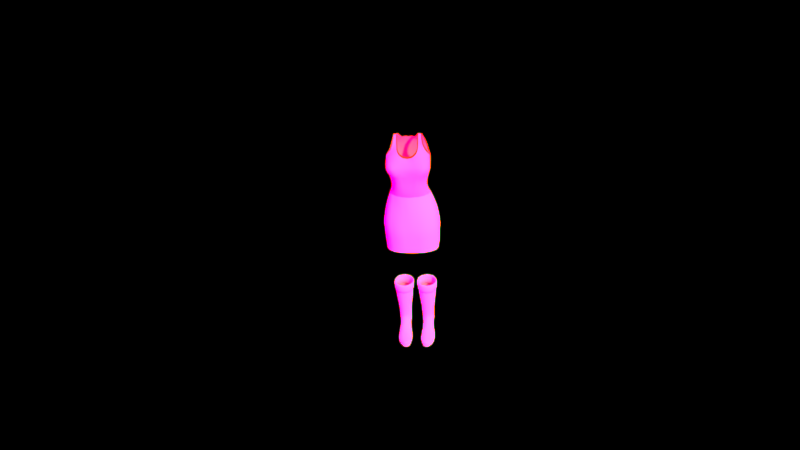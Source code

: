 # Source: startup.blend  (saved by Blender 2.93.3; exported with 4.5.12 LTS)
import bpy
from mathutils import Matrix  # noqa: F401  (used for matrix-valued properties, if any)

bpy.ops.wm.read_factory_settings(use_empty=True)
scene = bpy.context.scene
scene.name = 'Scene'

# ---- collections
col_collection = bpy.data.collections.new('Collection'); scene.collection.children.link(col_collection)

# ---- images (referenced by path relative to the original .blend; pixels are not part of the script)
import os
ASSET_DIR = os.environ.get("B2B_ASSET_DIR", "")  # directory of the original .blend (textures are referenced by path, not embedded)
HERE = os.path.dirname(os.path.abspath(__file__))  # packed textures are extracted next to this script under _unpacked/

def load_image(name, relpath, width, height, colorspace="sRGB"):
    """Load a texture the original file referenced (path relative to the .blend, or extracted next to this script)."""
    p = next((c for c in (os.path.join(HERE, relpath), os.path.join(ASSET_DIR, relpath)) if relpath and os.path.exists(c)), "")
    if p:
        img = bpy.data.images.load(p, check_existing=True)
        img.name = name
    else:  # same state as the original file: an image datablock whose file is absent (Cycles renders it pink)
        img = bpy.data.images.new(name, width, height)
        img.source = "FILE"
        img.filepath = "//" + (relpath or name)
    img.colorspace_settings.name = colorspace
    return img
img_ds360_free_002_ref_hdr_001 = load_image('DS360_Free_002_Ref.hdr.001', 'DS360_Free_002_Ref.hdr', 1024, 1024, 'sRGB')

# ---- materials (node trees are filled in below, after node groups)
mat_skirt = bpy.data.materials.new('Skirt')
mat_skirt.alpha_threshold = 0.0
mat_skirt.use_transparent_shadow = False
mat_skirt.diffuse_color = (0.686, 0.3475, 0.2846, 1.0)
mat_skirt.roughness = 0.5
mat_skirt.specular_intensity = 0.02447
mat_heels = bpy.data.materials.new('Heels')
mat_heels.alpha_threshold = 0.0
mat_heels.use_transparent_shadow = False
mat_heels.diffuse_color = (0.1844, 0.0702, 0.05412, 1.0)
mat_heels.roughness = 0.5
mat_heels.line_color = (0.0, 0.0, 0.0, 1.0)
mat_sole_inner = bpy.data.materials.new('Sole-inner')
mat_sole_inner.alpha_threshold = 0.0
mat_sole_inner.use_transparent_shadow = False
mat_sole_inner.diffuse_color = (0.4479, 0.0, 0.02157, 1.0)
mat_sole_inner.roughness = 0.5
mat_sole_outer = bpy.data.materials.new('Sole-outer')
mat_sole_outer.alpha_threshold = 0.0
mat_sole_outer.use_transparent_shadow = False
mat_sole_outer.diffuse_color = (0.1844, 0.0702, 0.05412, 1.0)
mat_sole_outer.roughness = 0.5
mat_sole_outer.line_color = (0.0, 0.0, 0.0, 1.0)
mat_inner_skirt = bpy.data.materials.new('Inner Skirt')
mat_inner_skirt.alpha_threshold = 0.0
mat_inner_skirt.use_transparent_shadow = False
mat_inner_skirt.diffuse_color = (1.0, 0.6994, 0.5857, 1.0)
mat_inner_skirt.roughness = 0.5
mat_inner_skirt.specular_intensity = 0.0
mat_tank_top = bpy.data.materials.new('Tank-Top')
mat_tank_top.alpha_threshold = 0.0
mat_tank_top.use_transparent_shadow = False
mat_tank_top.diffuse_color = (0.8, 0.2324, 0.1301, 1.0)
mat_tank_top.specular_color = (1.0, 0.6493, 0.2888)
mat_tank_top.roughness = 0.5
mat_tank_top.specular_intensity = 0.08774
mat_tank_top.line_color = (0.0, 0.0, 0.0, 1.0)
mat_tank_top_seams = bpy.data.materials.new('Tank-Top Seams')
mat_tank_top_seams.alpha_threshold = 0.0
mat_tank_top_seams.use_transparent_shadow = False
mat_tank_top_seams.diffuse_color = (0.6982, 0.07808, 0.0, 1.0)
mat_tank_top_seams.roughness = 0.5
mat_tank_top_seams.specular_intensity = 0.0
mat_tank_top_seams.line_color = (0.0, 0.0, 0.0, 1.0)

# ---- material node trees

# ---- world
world_world = bpy.data.worlds.new('World'); scene.world = world_world
world_world.use_nodes = True; world_world.node_tree.nodes.clear()
_N = world_world.node_tree.nodes; _L = world_world.node_tree.links
n0 = _N.new('ShaderNodeLightPath'); n0.name = 'Light Path'; n0.location = (-307, 243)
n0.width = 150
n1 = _N.new('ShaderNodeOutputWorld'); n1.name = 'World Output'; n1.location = (390, 423)
n1.width = 120
n2 = _N.new('ShaderNodeTexEnvironment'); n2.name = 'Environment Texture'; n2.location = (-348, 474)
n2.width = 200
n2.image = img_ds360_free_002_ref_hdr_001
n3 = _N.new('ShaderNodeInvert'); n3.name = 'Invert'; n3.location = (8, 209)
n3.width = 90
n3.inputs[0].default_value = 7.0
n4 = _N.new('ShaderNodeBackground'); n4.name = 'Background'; n4.location = (85, 424)
n4.width = 150
_L.new(n0.outputs[0], n3.inputs[1])
_L.new(n4.outputs[0], n1.inputs[0])
_L.new(n2.outputs[0], n4.inputs[0])
_L.new(n3.outputs[0], n4.inputs[1])
n1.is_active_output = True
world_world.color = (0.05088, 0.05088, 0.05088)
world_world.use_sun_shadow = False
world_world.sun_shadow_jitter_overblur = 0.0
world_world.cycles.sampling_method = 'MANUAL'
world_world.cycles.sample_map_resolution = 256

# ---- cameras
cam_camera = bpy.data.cameras.new('Camera')

# ---- meshes
me_cube_001 = bpy.data.meshes.new('Cube.001')
me_cube_001.from_pydata([(0.06344, 0.046, 0.1982), (0.105, 0.05719, 0.3034), (0.1259, 0.01111, 0.1985), (0.0366, 0.01111, 0.1985), (0.05829, -0.1516, 0.04782), (0.13, -0.1107, 0.03307), (0.03727, -0.03122, 0.1987), (0.033, -0.1137, 0.04027), (0.1416, -0.03345, 0.3716), (0.1295, -0.1469, 0.02502), (0.1229, -0.03155, 0.101), (0.0387, -0.02982, 0.1051), (0.1018, -0.1508, 0.04468), (0.081, -0.1395, -0.006543), (0.08126, 0.009618, -0.005043), (0.08132, -0.08766, -0.005747), (0.1037, -0.1246, 0.05499), (0.0606, -0.0989, 0.0723), (0.03552, -0.1405, -0.005506), (0.1248, -0.183, 0.002354), (0.04491, -0.01485, 0.06064), (0.1267, -0.1385, -0.005506), (0.0424, -0.05678, 0.03784), (0.03052, -0.1434, 0.009554), (0.1205, -0.01304, 0.05506), (0.1083, 0.0366, 0.04852), (0.1428, 0.02853, 0.4238), (0.01991, -0.0326, 0.4238), (0.05652, 0.06676, 0.4238), (0.1412, -0.0326, 0.4238), (0.1063, -0.06861, 0.4238), (0.02612, -0.034, 0.3034), (0.02436, 0.0172, 0.3033), (0.1382, 0.0172, 0.3033), (0.1364, -0.034, 0.3034), (0.1435, 0.02215, 0.3716), (0.05624, -0.06861, 0.4238), (0.01361, 0.02921, 0.3854), (0.01531, 0.02853, 0.4238), (0.1051, 0.06676, 0.4238), (0.01533, -0.03576, 0.3854), (0.1472, -0.03576, 0.3854), (0.1489, 0.02921, 0.3854), (0.1088, -0.07365, 0.3854), (0.1091, 0.0739, 0.3854), (0.05375, -0.07365, 0.3854), (0.05338, 0.0739, 0.3854), (0.02095, 0.02617, 0.387), (0.1058, -0.06604, 0.387), (0.14, -0.03148, 0.387), (0.1416, 0.02617, 0.387), (0.1071, 0.06928, 0.3553), (0.05545, 0.06928, 0.3553), (0.05608, -0.06662, 0.3553), (0.05659, -0.06605, 0.3716), (0.05472, 0.06226, 0.3716), (0.02093, -0.03345, 0.3716), (0.1078, 0.06226, 0.3716), (0.02011, -0.03247, 0.3553), (0.1064, -0.06662, 0.3553), (0.1434, 0.02668, 0.3553), (0.1424, -0.03247, 0.3553), (0.01915, 0.02668, 0.3553), (0.05642, 0.066, 0.387), (0.0225, -0.03148, 0.387), (0.05674, -0.06604, 0.387), (0.1061, 0.066, 0.387), (0.06403, 0.04936, 0.08323), (0.08126, 0.009945, 0.01845), (0.125, 0.04234, 0.3033), (0.1124, -0.1837, 0.03028), (0.1149, -0.06341, 0.08806), (0.1005, -0.07396, 0.09331), (0.1252, -0.06728, 0.04222), (0.1179, -0.09099, 0.0654), (0.09917, -0.05265, 0.1988), (0.1253, -0.03122, 0.1987), (0.07994, -0.1516, 0.04926), (0.09719, 0.0099, -0.005043), (0.03677, -0.01189, 0.08891), (0.03291, -0.0126, 0.1986), (0.1214, -0.119, 0.04592), (0.115, -0.04658, 0.1095), (0.1211, -0.03342, 0.07), (0.1001, -0.05812, 0.1141), (0.08126, -0.07873, 0.09527), (0.1282, -0.09211, 0.006888), (0.1329, -0.1441, 0.01328), (0.1236, -0.1386, -0.00495), (0.08158, -0.03849, 0.02236), (0.03907, -0.02595, 0.1237), (0.0391, -0.08237, 0.05922), (0.05918, -0.1258, 0.05826), (0.06572, 0.04535, 0.04852), (0.1206, -0.04985, 0.08018), (0.1124, 0.005333, 0.04856), (0.0741, 0.03881, -0.005043), (0.03109, -0.1486, 0.03207), (0.1253, -0.07964, 0.05281), (0.02818, -0.1461, 0.02079), (0.03894, -0.07033, 0.04863), (0.04143, -0.03342, 0.07), (0.1228, 0.01608, 0.09897), (0.08843, 0.03881, -0.005043), (0.06335, -0.05265, 0.1988), (0.09908, 0.046, 0.1982), (0.1019, -0.0989, 0.0723), (0.09849, 0.04936, 0.08323), (0.0431, -0.08631, -0.005747), (0.0398, -0.05157, 0.3036), (0.06245, -0.05812, 0.1141), (0.08126, -0.06579, 0.3038), (0.08126, -0.1022, 0.07513), (0.06201, -0.07396, 0.09331), (0.06334, 0.04804, 0.05506), (0.04762, -0.06341, 0.08806), (0.05911, -0.0622, 0.3037), (0.04187, -0.04985, 0.08018), (0.04134, 0.01238, 0.07387), (0.03975, 0.01608, 0.09897), (0.06311, -0.05009, 0.1357), (0.05799, -0.1812, 0.03943), (0.04792, -0.04447, 0.1987), (0.09942, -0.05009, 0.1357), (0.05751, 0.05719, 0.3034), (0.08126, 0.04845, 0.04852), (0.1225, -0.02726, 0.1196), (0.1296, -0.0126, 0.1986), (0.09918, 0.04804, 0.05506), (0.1214, -0.05381, 0.03195), (0.1311, -0.1413, 0.002217), (0.03465, -0.09545, 0.01392), (0.03221, -0.1786, 0.007784), (0.1212, 0.01238, 0.07387), (0.09174, 0.04278, 0.02324), (0.05769, 0.009712, 0.0186), (0.1048, 0.009712, 0.0186), (0.09996, 0.03567, 0.02235), (0.07079, 0.04278, 0.02324), (0.02102, 0.02518, 0.4106), (0.06014, -0.06138, 0.4106), (0.1347, -0.02936, 0.4106), (0.05825, 0.05987, 0.4106), (0.02511, -0.02936, 0.4106), (0.1358, 0.02518, 0.4106), (0.104, 0.05987, 0.4106), (0.102, -0.06138, 0.4106), (0.03553, -0.05492, 0.4238), (0.01327, -0.004009, 0.4238), (0.03315, 0.05415, 0.4238), (0.08126, 0.07194, 0.4238), (0.1483, -0.004009, 0.4238), (0.127, -0.05492, 0.4238), (0.08126, -0.0733, 0.4238), (0.1034, -0.0622, 0.3037), (0.03254, 0.0476, 0.3716), (0.1423, -0.01065, 0.3033), (0.08126, -0.0702, 0.3716), (0.13, 0.0476, 0.3716), (0.007984, -0.004834, 0.3854), (0.1334, 0.058, 0.3854), (0.02911, 0.058, 0.3854), (0.08126, 0.07766, 0.3854), (0.1294, 0.05415, 0.4238), (0.01722, -0.03502, 0.3617), (0.1466, 0.02818, 0.3617), (0.1085, 0.07298, 0.3617), (0.1078, -0.07049, 0.3617), (0.1096, -0.0722, 0.4097), (0.1507, 0.03066, 0.4097), (0.01386, -0.03471, 0.4097), (0.1093, 0.07252, 0.4097), (0.1545, -0.004834, 0.3854), (0.03091, -0.05927, 0.3854), (0.1316, -0.05927, 0.3854), (0.08126, -0.07867, 0.3854), (0.05325, 0.07252, 0.4097), (0.05293, -0.0722, 0.4097), (0.009458, 0.03066, 0.4097), (0.1487, -0.03471, 0.4097), (0.01589, 0.02818, 0.3617), (0.05467, -0.07049, 0.3617), (0.1453, -0.03502, 0.3617), (0.05399, 0.07298, 0.3617), (0.03473, 0.05174, 0.387), (0.01608, -0.004264, 0.387), (0.08126, -0.07055, 0.387), (0.1248, -0.05013, 0.387), (0.1464, -0.004264, 0.387), (0.1278, 0.05174, 0.387), (0.03484, -0.0539, 0.3553), (0.08126, 0.07415, 0.3553), (0.04452, -0.01917, 0.3654), (0.08126, 0.06694, 0.3716), (0.03528, -0.05375, 0.3716), (0.08126, 0.07092, 0.387), (0.03775, -0.05013, 0.387), (0.03337, 0.05376, 0.3553), (0.01429, -0.004396, 0.3553), (0.1277, -0.0539, 0.3553), (0.1482, -0.004396, 0.3553), (0.1291, 0.05376, 0.3553), (0.08126, -0.07113, 0.3553), (0.118, -0.01917, 0.3654), (0.04409, 0.01624, 0.3654), (0.01901, 0.02215, 0.3716), (0.1184, 0.01624, 0.3654), (0.09644, -0.04026, 0.3654), (0.1059, -0.06605, 0.3716), (0.06608, -0.04026, 0.3654), (0.06567, 0.0421, 0.3654), (0.09685, 0.0421, 0.3654), (0.1259, -0.1835, 0.01194), (0.1195, -0.08335, -0.005747), (0.04767, -0.04228, 0.02693), (0.08126, 0.0619, 0.3034), (0.08126, -0.06313, 0.1154), (0.1257, -0.01189, 0.08891), (0.1132, 0.03737, 0.08762), (0.1227, -0.05157, 0.3036), (0.1315, -0.1011, 0.01915), (0.08126, 0.05152, 0.05506), (0.1142, -0.04019, 0.1315), (0.1265, -0.007866, 0.1113), (0.08126, -0.05554, 0.1988), (0.08126, 0.05027, 0.1982), (0.113, -0.03837, 0.02018), (0.09402, 0.03347, -0.005043), (0.115, 0.03287, 0.1983), (0.1197, -0.1493, 0.03598), (0.1146, -0.04447, 0.1987), (0.03607, -0.007866, 0.1113), (0.04152, -0.1214, 0.05181), (0.03987, -0.1782, -0.005837), (0.05021, -0.04075, 0.02501), (0.0685, 0.03347, -0.005043), (0.03749, 0.04234, 0.3033), (0.0493, 0.03737, 0.08762), (0.0475, -0.04658, 0.1095), (0.01453, -0.00726, 0.3716), (0.02023, -0.01065, 0.3033), (0.04068, -0.1506, 0.04165), (0.04465, -0.09099, 0.0654), (0.04828, -0.04019, 0.1315), (0.08126, 0.0531, 0.08274), (0.08126, -0.05399, 0.1369), (0.08142, -0.127, 0.05939), (0.07854, -0.1804, -0.006346), (0.08126, 0.04025, -0.005043), (0.06257, 0.03567, 0.02235), (0.04753, 0.03287, 0.1983), (0.03142, -0.1046, 0.02664), (0.03893, -0.1404, -0.00495), (0.06533, 0.0099, -0.005043), (0.08126, 0.04519, 0.02349), (0.1246, 0.04701, 0.4106), (0.1425, -0.004114, 0.4106), (0.1215, -0.04915, 0.4106), (0.03906, -0.04915, 0.4106), (0.03757, 0.04701, 0.4106), (0.01967, -0.004114, 0.4106), (0.08109, -0.06484, 0.4106), (0.08109, 0.06345, 0.4106), (0.08126, 0.07803, 0.3617), (0.08126, -0.07527, 0.3617), (0.01078, -0.004646, 0.3617), (0.03066, 0.05672, 0.3617), (0.08126, 0.07608, 0.4097), (0.08126, -0.07793, 0.4097), (0.006015, -0.005128, 0.4097), (0.02967, 0.05981, 0.4097), (0.03016, -0.05798, 0.4097), (0.1324, -0.05798, 0.4097), (0.1556, -0.005128, 0.4097), (0.1329, 0.05981, 0.4097), (0.03286, -0.05759, 0.3617), (0.1297, -0.05759, 0.3617), (0.1517, -0.004646, 0.3617), (0.1319, 0.05672, 0.3617), (0.08126, 0.04512, 0.3654), (0.05323, -0.03225, 0.3654), (0.148, -0.00726, 0.3716), (0.1214, -0.002514, 0.3654), (0.1272, -0.05375, 0.3716), (0.1093, -0.03225, 0.3654), (0.05258, 0.03261, 0.3654), (0.0411, -0.002514, 0.3654), (0.1099, 0.03261, 0.3654), (0.08126, -0.043, 0.3654), (0.0968, 0.04535, 0.04852), (0.1125, 0.03861, 0.05506), (0.04606, 0.004446, 0.04493), (0.04031, -0.08659, 0.001647), (0.1157, -0.03979, 0.02184), (0.1165, 0.004446, 0.04493), (0.04998, 0.03861, 0.05506), (0.1224, -0.08345, -0.004556), (0.05424, 0.0366, 0.04852), (0.08126, 0.00642, 0.04865), (0.05008, 0.005333, 0.04856), (0.04217, 9.99e-05, 0.06584), (0.1204, 9.99e-05, 0.06584), (0.1237, -0.02222, 0.07941), (0.08126, -0.07069, 0.1052), (0.04769, -0.05468, 0.09864), (0.03887, -0.02222, 0.07941), (0.06217, -0.06577, 0.1036), (0.04092, -0.04034, 0.09049), (0.1004, -0.06577, 0.1036), (0.1148, -0.05468, 0.09864), (0.1216, -0.04034, 0.09049), (0.04689, 0.02212, 0.04959), (0.1156, 0.02212, 0.04959), (0.08126, -0.05812, 0.1261), (0.04035, 0.01432, 0.0863), (0.1222, 0.01432, 0.0863), (0.09889, 0.04872, 0.07004), (0.1272, -0.008539, 0.102), (0.04787, -0.04297, 0.1205), (0.09974, -0.05368, 0.1249), (0.06279, -0.05368, 0.1249), (0.1147, -0.04297, 0.1205), (0.03535, -0.008539, 0.102), (0.04005, -0.02726, 0.1196), (0.1238, -0.02982, 0.1051), (0.1129, 0.03803, 0.07093), (0.06363, 0.04872, 0.07004), (0.08126, 0.05233, 0.0703), (0.04965, 0.03803, 0.07093), (0.06444, 0.04419, 0.1096), (0.1234, 0.01198, 0.1249), (0.03915, 0.01198, 0.1249), (0.03924, -0.02827, 0.1466), (0.03565, -0.0105, 0.137), (0.04889, -0.04131, 0.1536), (0.1269, -0.0105, 0.137), (0.113, 0.0323, 0.1145), (0.08126, 0.04797, 0.1086), (0.1136, -0.04131, 0.1536), (0.1233, -0.02827, 0.1466), (0.09808, 0.04419, 0.1096), (0.06336, -0.0498, 0.1576), (0.09916, -0.0498, 0.1576), (0.08126, -0.05292, 0.1589), (0.04951, 0.0323, 0.1145), (0.09547, 0.02296, -0.005043), (0.08126, 0.02327, -0.00557), (0.06032, 0.02392, 0.02062), (0.06705, 0.02296, -0.005043), (0.1118, 0.02321, 0.04852), (0.05074, 0.02321, 0.04852), (0.1022, 0.02392, 0.02062), (0.06275, -0.2289, -0.005837), (0.07921, -0.2306, -0.005837), (0.03655, -0.1783, -0.005429), (0.04109, -0.2009, -0.005429), (0.1098, -0.2064, -0.005429), (0.0697, -0.2309, 0.02257), (0.07017, -0.2228, 0.0317), (0.07382, -0.199, 0.03613), (0.0437, -0.2012, -0.005837), (0.04593, -0.1972, 0.03245), (0.04334, -0.2142, 0.02028), (0.03038, -0.179, 0.01714), (0.04241, -0.1802, 0.03478), (0.07066, -0.231, -0.005837), (0.122, -0.1838, 0.02161), (0.05287, -0.2219, 0.02754), (0.09849, -0.2178, 0.02416), (0.06049, -0.2253, 0.02813), (0.04509, -0.2131, 0.02707), (0.07954, -0.2269, 0.02707), (0.07986, -0.2229, 0.03055), (0.0894, -0.2004, 0.03393), (0.05972, -0.213, 0.03409), (0.07948, -0.232, -0.005429), (0.0555, -0.2248, -0.005837), (0.06086, -0.2301, 0.01421), (0.07956, -0.2316, 0.01316), (0.1002, -0.2204, 0.008943), (0.07959, -0.2302, 0.02138), (0.09626, -0.1832, 0.03686), (0.08302, -0.2151, 0.03282), (0.1105, -0.2033, 0.02231), (0.1025, -0.2019, 0.02926), (0.08805, -0.2249, 0.02558), (0.1186, -0.1822, -0.005837), (0.1077, -0.2062, -0.005837), (0.09283, -0.2163, 0.02953), (0.08614, -0.2227, 0.02867), (0.07241, -0.22, -0.006346), (0.09635, -0.2209, -0.005837), (0.03598, -0.1983, 0.01827), (0.03751, -0.1995, 0.009497), (0.06982, -0.2273, 0.02824), (0.04444, -0.2156, 0.012), (0.06025, -0.2286, 0.02247), (0.0386, -0.1975, 0.02628), (0.05035, -0.2125, 0.03185), (0.055, -0.22, 0.03039), (0.1138, -0.2045, 0.01402), (0.03349, -0.1795, 0.02674), (0.04908, -0.2169, -0.005848), (0.05237, -0.2245, 0.02174), (0.07503, -0.2041, -0.006346), (0.0608, -0.2213, 0.03161), (0.06189, -0.2306, -0.005429), (0.05851, -0.1978, 0.03569), (0.09829, -0.2215, -0.005429), (0.07043, -0.2327, -0.005429), (0.06999, -0.2324, 0.01421), (0.1128, -0.2055, 0.005321), (0.08821, -0.2288, 0.01168), (0.05477, -0.2268, -0.005429), (0.04696, -0.2171, -0.005429), (0.05323, -0.2259, 0.01364), (0.07698, -0.1823, 0.04027), (0.1007, -0.2192, 0.01714), (0.07126, -0.214, 0.03426), (0.1212, -0.1825, -0.005429), (0.08851, -0.2275, 0.01972), (0.08754, -0.2295, -0.005429), (0.08695, -0.2281, -0.005837), (-0.06344, 0.046, 0.1982), (-0.105, 0.05719, 0.3034), (-0.1259, 0.01111, 0.1985), (-0.0366, 0.01111, 0.1985), (-0.05829, -0.1516, 0.04782), (-0.13, -0.1107, 0.03307), (-0.03727, -0.03122, 0.1987), (-0.033, -0.1137, 0.04027), (-0.1416, -0.03345, 0.3716), (-0.1295, -0.1469, 0.02502), (-0.1229, -0.03155, 0.101), (-0.0387, -0.02982, 0.1051), (-0.1018, -0.1508, 0.04468), (-0.081, -0.1395, -0.006543), (-0.08126, 0.009618, -0.005043), (-0.08132, -0.08766, -0.005747), (-0.1037, -0.1246, 0.05499), (-0.0606, -0.0989, 0.0723), (-0.03552, -0.1405, -0.005506), (-0.1248, -0.183, 0.002354), (-0.04491, -0.01485, 0.06064), (-0.1267, -0.1385, -0.005506), (-0.0424, -0.05678, 0.03784), (-0.03052, -0.1434, 0.009554), (-0.1205, -0.01304, 0.05506), (-0.1083, 0.0366, 0.04852), (-0.1428, 0.02853, 0.4238), (-0.01991, -0.0326, 0.4238), (-0.05652, 0.06676, 0.4238), (-0.1412, -0.0326, 0.4238), (-0.1063, -0.06861, 0.4238), (-0.02612, -0.034, 0.3034), (-0.02436, 0.0172, 0.3033), (-0.1382, 0.0172, 0.3033), (-0.1364, -0.034, 0.3034), (-0.1435, 0.02215, 0.3716), (-0.05624, -0.06861, 0.4238), (-0.01361, 0.02921, 0.3854), (-0.01531, 0.02853, 0.4238), (-0.1051, 0.06676, 0.4238), (-0.01533, -0.03576, 0.3854), (-0.1472, -0.03576, 0.3854), (-0.1489, 0.02921, 0.3854), (-0.1088, -0.07365, 0.3854), (-0.1091, 0.0739, 0.3854), (-0.05375, -0.07365, 0.3854), (-0.05338, 0.0739, 0.3854), (-0.02095, 0.02617, 0.387), (-0.1058, -0.06604, 0.387), (-0.14, -0.03148, 0.387), (-0.1416, 0.02617, 0.387), (-0.1071, 0.06928, 0.3553), (-0.05545, 0.06928, 0.3553), (-0.05608, -0.06662, 0.3553), (-0.05659, -0.06605, 0.3716), (-0.05472, 0.06226, 0.3716), (-0.02093, -0.03345, 0.3716), (-0.1078, 0.06226, 0.3716), (-0.02011, -0.03247, 0.3553), (-0.1064, -0.06662, 0.3553), (-0.1434, 0.02668, 0.3553), (-0.1424, -0.03247, 0.3553), (-0.01915, 0.02668, 0.3553), (-0.05642, 0.066, 0.387), (-0.0225, -0.03148, 0.387), (-0.05674, -0.06604, 0.387), (-0.1061, 0.066, 0.387), (-0.06403, 0.04936, 0.08323), (-0.08126, 0.009945, 0.01845), (-0.125, 0.04234, 0.3033), (-0.1124, -0.1837, 0.03028), (-0.1149, -0.06341, 0.08806), (-0.1005, -0.07396, 0.09331), (-0.1252, -0.06728, 0.04222), (-0.1179, -0.09099, 0.0654), (-0.09917, -0.05265, 0.1988), (-0.1253, -0.03122, 0.1987), (-0.07994, -0.1516, 0.04926), (-0.09719, 0.0099, -0.005043), (-0.03677, -0.01189, 0.08891), (-0.03291, -0.0126, 0.1986), (-0.1214, -0.119, 0.04592), (-0.115, -0.04658, 0.1095), (-0.1211, -0.03342, 0.07), (-0.1001, -0.05812, 0.1141), (-0.08126, -0.07873, 0.09527), (-0.1282, -0.09211, 0.006888), (-0.1329, -0.1441, 0.01328), (-0.1236, -0.1386, -0.00495), (-0.08158, -0.03849, 0.02236), (-0.03907, -0.02595, 0.1237), (-0.0391, -0.08237, 0.05922), (-0.05918, -0.1258, 0.05826), (-0.06572, 0.04535, 0.04852), (-0.1206, -0.04985, 0.08018), (-0.1124, 0.005333, 0.04856), (-0.0741, 0.03881, -0.005043), (-0.03109, -0.1486, 0.03207), (-0.1253, -0.07964, 0.05281), (-0.02818, -0.1461, 0.02079), (-0.03894, -0.07033, 0.04863), (-0.04143, -0.03342, 0.07), (-0.1228, 0.01608, 0.09897), (-0.08843, 0.03881, -0.005043), (-0.06335, -0.05265, 0.1988), (-0.09908, 0.046, 0.1982), (-0.1019, -0.0989, 0.0723), (-0.09849, 0.04936, 0.08323), (-0.0431, -0.08631, -0.005747), (-0.0398, -0.05157, 0.3036), (-0.06245, -0.05812, 0.1141), (-0.08126, -0.06579, 0.3038), (-0.08126, -0.1022, 0.07513), (-0.06201, -0.07396, 0.09331), (-0.06334, 0.04804, 0.05506), (-0.04762, -0.06341, 0.08806), (-0.05911, -0.0622, 0.3037), (-0.04187, -0.04985, 0.08018), (-0.04134, 0.01238, 0.07387), (-0.03975, 0.01608, 0.09897), (-0.06311, -0.05009, 0.1357), (-0.05799, -0.1812, 0.03943), (-0.04792, -0.04447, 0.1987), (-0.09942, -0.05009, 0.1357), (-0.05751, 0.05719, 0.3034), (-0.08126, 0.04845, 0.04852), (-0.1225, -0.02726, 0.1196), (-0.1296, -0.0126, 0.1986), (-0.09918, 0.04804, 0.05506), (-0.1214, -0.05381, 0.03195), (-0.1311, -0.1413, 0.002217), (-0.03465, -0.09545, 0.01392), (-0.03221, -0.1786, 0.007784), (-0.1212, 0.01238, 0.07387), (-0.09174, 0.04278, 0.02324), (-0.05769, 0.009712, 0.0186), (-0.1048, 0.009712, 0.0186), (-0.09996, 0.03567, 0.02235), (-0.07079, 0.04278, 0.02324), (-0.02102, 0.02518, 0.4106), (-0.06014, -0.06138, 0.4106), (-0.1347, -0.02936, 0.4106), (-0.05825, 0.05987, 0.4106), (-0.02511, -0.02936, 0.4106), (-0.1358, 0.02518, 0.4106), (-0.104, 0.05987, 0.4106), (-0.102, -0.06138, 0.4106), (-0.03553, -0.05492, 0.4238), (-0.01327, -0.004009, 0.4238), (-0.03315, 0.05415, 0.4238), (-0.08126, 0.07194, 0.4238), (-0.1483, -0.004009, 0.4238), (-0.127, -0.05492, 0.4238), (-0.08126, -0.0733, 0.4238), (-0.1034, -0.0622, 0.3037), (-0.03254, 0.0476, 0.3716), (-0.1423, -0.01065, 0.3033), (-0.08126, -0.0702, 0.3716), (-0.13, 0.0476, 0.3716), (-0.007984, -0.004834, 0.3854), (-0.1334, 0.058, 0.3854), (-0.02911, 0.058, 0.3854), (-0.08126, 0.07766, 0.3854), (-0.1294, 0.05415, 0.4238), (-0.01722, -0.03502, 0.3617), (-0.1466, 0.02818, 0.3617), (-0.1085, 0.07298, 0.3617), (-0.1078, -0.07049, 0.3617), (-0.1096, -0.0722, 0.4097), (-0.1507, 0.03066, 0.4097), (-0.01386, -0.03471, 0.4097), (-0.1093, 0.07252, 0.4097), (-0.1545, -0.004834, 0.3854), (-0.03091, -0.05927, 0.3854), (-0.1316, -0.05927, 0.3854), (-0.08126, -0.07867, 0.3854), (-0.05325, 0.07252, 0.4097), (-0.05293, -0.0722, 0.4097), (-0.009458, 0.03066, 0.4097), (-0.1487, -0.03471, 0.4097), (-0.01589, 0.02818, 0.3617), (-0.05467, -0.07049, 0.3617), (-0.1453, -0.03502, 0.3617), (-0.05399, 0.07298, 0.3617), (-0.03473, 0.05174, 0.387), (-0.01608, -0.004264, 0.387), (-0.08126, -0.07055, 0.387), (-0.1248, -0.05013, 0.387), (-0.1464, -0.004264, 0.387), (-0.1278, 0.05174, 0.387), (-0.03484, -0.0539, 0.3553), (-0.08126, 0.07415, 0.3553), (-0.04452, -0.01917, 0.3654), (-0.08126, 0.06694, 0.3716), (-0.03528, -0.05375, 0.3716), (-0.08126, 0.07092, 0.387), (-0.03775, -0.05013, 0.387), (-0.03337, 0.05376, 0.3553), (-0.01429, -0.004396, 0.3553), (-0.1277, -0.0539, 0.3553), (-0.1482, -0.004396, 0.3553), (-0.1291, 0.05376, 0.3553), (-0.08126, -0.07113, 0.3553), (-0.118, -0.01917, 0.3654), (-0.04409, 0.01624, 0.3654), (-0.01901, 0.02215, 0.3716), (-0.1184, 0.01624, 0.3654), (-0.09644, -0.04026, 0.3654), (-0.1059, -0.06605, 0.3716), (-0.06608, -0.04026, 0.3654), (-0.06567, 0.0421, 0.3654), (-0.09685, 0.0421, 0.3654), (-0.1259, -0.1835, 0.01194), (-0.1195, -0.08335, -0.005747), (-0.04767, -0.04228, 0.02693), (-0.08126, 0.0619, 0.3034), (-0.08126, -0.06313, 0.1154), (-0.1257, -0.01189, 0.08891), (-0.1132, 0.03737, 0.08762), (-0.1227, -0.05157, 0.3036), (-0.1315, -0.1011, 0.01915), (-0.08126, 0.05152, 0.05506), (-0.1142, -0.04019, 0.1315), (-0.1265, -0.007866, 0.1113), (-0.08126, -0.05554, 0.1988), (-0.08126, 0.05027, 0.1982), (-0.113, -0.03837, 0.02018), (-0.09402, 0.03347, -0.005043), (-0.115, 0.03287, 0.1983), (-0.1197, -0.1493, 0.03598), (-0.1146, -0.04447, 0.1987), (-0.03607, -0.007866, 0.1113), (-0.04152, -0.1214, 0.05181), (-0.03987, -0.1782, -0.005837), (-0.05021, -0.04075, 0.02501), (-0.0685, 0.03347, -0.005043), (-0.03749, 0.04234, 0.3033), (-0.0493, 0.03737, 0.08762), (-0.0475, -0.04658, 0.1095), (-0.01453, -0.00726, 0.3716), (-0.02023, -0.01065, 0.3033), (-0.04068, -0.1506, 0.04165), (-0.04465, -0.09099, 0.0654), (-0.04828, -0.04019, 0.1315), (-0.08126, 0.0531, 0.08274), (-0.08126, -0.05399, 0.1369), (-0.08142, -0.127, 0.05939), (-0.07854, -0.1804, -0.006346), (-0.08126, 0.04025, -0.005043), (-0.06257, 0.03567, 0.02235), (-0.04753, 0.03287, 0.1983), (-0.03142, -0.1046, 0.02664), (-0.03893, -0.1404, -0.00495), (-0.06533, 0.0099, -0.005043), (-0.08126, 0.04519, 0.02349), (-0.1246, 0.04701, 0.4106), (-0.1425, -0.004114, 0.4106), (-0.1215, -0.04915, 0.4106), (-0.03906, -0.04915, 0.4106), (-0.03757, 0.04701, 0.4106), (-0.01967, -0.004114, 0.4106), (-0.08109, -0.06484, 0.4106), (-0.08109, 0.06345, 0.4106), (-0.08126, 0.07803, 0.3617), (-0.08126, -0.07527, 0.3617), (-0.01078, -0.004646, 0.3617), (-0.03066, 0.05672, 0.3617), (-0.08126, 0.07608, 0.4097), (-0.08126, -0.07793, 0.4097), (-0.006015, -0.005128, 0.4097), (-0.02967, 0.05981, 0.4097), (-0.03016, -0.05798, 0.4097), (-0.1324, -0.05798, 0.4097), (-0.1556, -0.005128, 0.4097), (-0.1329, 0.05981, 0.4097), (-0.03286, -0.05759, 0.3617), (-0.1297, -0.05759, 0.3617), (-0.1517, -0.004646, 0.3617), (-0.1319, 0.05672, 0.3617), (-0.08126, 0.04512, 0.3654), (-0.05323, -0.03225, 0.3654), (-0.148, -0.00726, 0.3716), (-0.1214, -0.002514, 0.3654), (-0.1272, -0.05375, 0.3716), (-0.1093, -0.03225, 0.3654), (-0.05258, 0.03261, 0.3654), (-0.0411, -0.002514, 0.3654), (-0.1099, 0.03261, 0.3654), (-0.08126, -0.043, 0.3654), (-0.0968, 0.04535, 0.04852), (-0.1125, 0.03861, 0.05506), (-0.04606, 0.004446, 0.04493), (-0.04031, -0.08659, 0.001647), (-0.1157, -0.03979, 0.02184), (-0.1165, 0.004446, 0.04493), (-0.04998, 0.03861, 0.05506), (-0.1224, -0.08345, -0.004556), (-0.05424, 0.0366, 0.04852), (-0.08126, 0.00642, 0.04865), (-0.05008, 0.005333, 0.04856), (-0.04217, 9.99e-05, 0.06584), (-0.1204, 9.99e-05, 0.06584), (-0.1237, -0.02222, 0.07941), (-0.08126, -0.07069, 0.1052), (-0.04769, -0.05468, 0.09864), (-0.03887, -0.02222, 0.07941), (-0.06217, -0.06577, 0.1036), (-0.04092, -0.04034, 0.09049), (-0.1004, -0.06577, 0.1036), (-0.1148, -0.05468, 0.09864), (-0.1216, -0.04034, 0.09049), (-0.04689, 0.02212, 0.04959), (-0.1156, 0.02212, 0.04959), (-0.08126, -0.05812, 0.1261), (-0.04035, 0.01432, 0.0863), (-0.1222, 0.01432, 0.0863), (-0.09889, 0.04872, 0.07004), (-0.1272, -0.008539, 0.102), (-0.04787, -0.04297, 0.1205), (-0.09974, -0.05368, 0.1249), (-0.06279, -0.05368, 0.1249), (-0.1147, -0.04297, 0.1205), (-0.03535, -0.008539, 0.102), (-0.04005, -0.02726, 0.1196), (-0.1238, -0.02982, 0.1051), (-0.1129, 0.03803, 0.07093), (-0.06363, 0.04872, 0.07004), (-0.08126, 0.05233, 0.0703), (-0.04965, 0.03803, 0.07093), (-0.06444, 0.04419, 0.1096), (-0.1234, 0.01198, 0.1249), (-0.03915, 0.01198, 0.1249), (-0.03924, -0.02827, 0.1466), (-0.03565, -0.0105, 0.137), (-0.04889, -0.04131, 0.1536), (-0.1269, -0.0105, 0.137), (-0.113, 0.0323, 0.1145), (-0.08126, 0.04797, 0.1086), (-0.1136, -0.04131, 0.1536), (-0.1233, -0.02827, 0.1466), (-0.09808, 0.04419, 0.1096), (-0.06336, -0.0498, 0.1576), (-0.09916, -0.0498, 0.1576), (-0.08126, -0.05292, 0.1589), (-0.04951, 0.0323, 0.1145), (-0.09547, 0.02296, -0.005043), (-0.08126, 0.02327, -0.00557), (-0.06032, 0.02392, 0.02062), (-0.06705, 0.02296, -0.005043), (-0.1118, 0.02321, 0.04852), (-0.05074, 0.02321, 0.04852), (-0.1022, 0.02392, 0.02062), (-0.06275, -0.2289, -0.005837), (-0.07921, -0.2306, -0.005837), (-0.03655, -0.1783, -0.005429), (-0.04109, -0.2009, -0.005429), (-0.1098, -0.2064, -0.005429), (-0.0697, -0.2309, 0.02257), (-0.07017, -0.2228, 0.0317), (-0.07382, -0.199, 0.03613), (-0.0437, -0.2012, -0.005837), (-0.04593, -0.1972, 0.03245), (-0.04334, -0.2142, 0.02028), (-0.03038, -0.179, 0.01714), (-0.04241, -0.1802, 0.03478), (-0.07066, -0.231, -0.005837), (-0.122, -0.1838, 0.02161), (-0.05287, -0.2219, 0.02754), (-0.09849, -0.2178, 0.02416), (-0.06049, -0.2253, 0.02813), (-0.04509, -0.2131, 0.02707), (-0.07954, -0.2269, 0.02707), (-0.07986, -0.2229, 0.03055), (-0.0894, -0.2004, 0.03393), (-0.05972, -0.213, 0.03409), (-0.07948, -0.232, -0.005429), (-0.0555, -0.2248, -0.005837), (-0.06086, -0.2301, 0.01421), (-0.07956, -0.2316, 0.01316), (-0.1002, -0.2204, 0.008943), (-0.07959, -0.2302, 0.02138), (-0.09626, -0.1832, 0.03686), (-0.08302, -0.2151, 0.03282), (-0.1105, -0.2033, 0.02231), (-0.1025, -0.2019, 0.02926), (-0.08805, -0.2249, 0.02558), (-0.1186, -0.1822, -0.005837), (-0.1077, -0.2062, -0.005837), (-0.09283, -0.2163, 0.02953), (-0.08614, -0.2227, 0.02867), (-0.07241, -0.22, -0.006346), (-0.09635, -0.2209, -0.005837), (-0.03598, -0.1983, 0.01827), (-0.03751, -0.1995, 0.009497), (-0.06982, -0.2273, 0.02824), (-0.04444, -0.2156, 0.012), (-0.06025, -0.2286, 0.02247), (-0.0386, -0.1975, 0.02628), (-0.05035, -0.2125, 0.03185), (-0.055, -0.22, 0.03039), (-0.1138, -0.2045, 0.01402), (-0.03349, -0.1795, 0.02674), (-0.04908, -0.2169, -0.005848), (-0.05237, -0.2245, 0.02174), (-0.07503, -0.2041, -0.006346), (-0.0608, -0.2213, 0.03161), (-0.06189, -0.2306, -0.005429), (-0.05851, -0.1978, 0.03569), (-0.09829, -0.2215, -0.005429), (-0.07043, -0.2327, -0.005429), (-0.06999, -0.2324, 0.01421), (-0.1128, -0.2055, 0.005321), (-0.08821, -0.2288, 0.01168), (-0.05477, -0.2268, -0.005429), (-0.04696, -0.2171, -0.005429), (-0.05323, -0.2259, 0.01364), (-0.07698, -0.1823, 0.04027), (-0.1007, -0.2192, 0.01714), (-0.07126, -0.214, 0.03426), (-0.1212, -0.1825, -0.005429), (-0.08851, -0.2275, 0.01972), (-0.08754, -0.2295, -0.005429), (-0.08695, -0.2281, -0.005837)], [], [(1, 69, 228, 105), (330, 335, 223, 102), (331, 119, 231, 333), (4, 77, 246, 92), (332, 333, 231, 90), (332, 90, 243, 334), (324, 126, 222, 321), (323, 90, 231, 322), (14, 346, 345, 78), (23, 99, 251, 131), (301, 133, 217, 302), (26, 163, 255, 144), (26, 144, 256, 151), (26, 151, 273, 169), (26, 169, 274, 163), (27, 147, 258, 143), (27, 143, 260, 148), (27, 148, 269, 170), (27, 170, 271, 147), (28, 149, 259, 142), (28, 142, 262, 150), (28, 150, 267, 176), (28, 176, 270, 149), (29, 151, 256, 141), (29, 141, 257, 152), (29, 152, 272, 179), (29, 179, 273, 151), (30, 152, 257, 146), (30, 146, 261, 153), (30, 153, 268, 168), (30, 168, 272, 152), (136, 78, 345, 351), (134, 103, 248, 254), (36, 153, 261, 140), (36, 140, 258, 147), (36, 147, 271, 177), (36, 177, 268, 153), (37, 161, 266, 180), (37, 180, 265, 159), (37, 159, 269, 178), (37, 178, 270, 161), (38, 148, 260, 139), (38, 139, 259, 149), (38, 149, 270, 178), (38, 178, 269, 148), (39, 150, 262, 145), (39, 145, 255, 163), (39, 163, 274, 171), (39, 171, 267, 150), (40, 159, 265, 164), (40, 164, 275, 173), (40, 173, 271, 170), (40, 170, 269, 159), (41, 174, 276, 182), (41, 182, 277, 172), (41, 172, 273, 179), (41, 179, 272, 174), (42, 172, 277, 165), (42, 165, 278, 160), (42, 160, 274, 169), (42, 169, 273, 172), (43, 175, 264, 167), (43, 167, 276, 174), (43, 174, 272, 168), (43, 168, 268, 175), (44, 160, 278, 166), (44, 166, 263, 162), (44, 162, 267, 171), (44, 171, 274, 160), (45, 173, 275, 181), (45, 181, 264, 175), (45, 175, 268, 177), (45, 177, 271, 173), (46, 162, 263, 183), (46, 183, 266, 161), (46, 161, 270, 176), (46, 176, 267, 162), (47, 184, 259, 139), (47, 139, 260, 185), (48, 186, 261, 146), (48, 146, 257, 187), (49, 187, 257, 141), (49, 141, 256, 188), (50, 188, 256, 144), (50, 144, 255, 189), (51, 191, 263, 166), (51, 166, 278, 201), (51, 201, 287, 211), (51, 211, 279, 191), (52, 197, 266, 183), (52, 183, 263, 191), (52, 191, 279, 210), (52, 210, 285, 197), (53, 202, 264, 181), (53, 181, 275, 190), (53, 190, 280, 209), (53, 209, 288, 202), (138, 96, 235, 249), (419, 386, 88, 21), (55, 193, 215, 124), (55, 124, 236, 155), (135, 347, 348, 253), (138, 254, 248, 96), (58, 190, 275, 164), (58, 164, 265, 198), (58, 198, 286, 192), (58, 192, 280, 190), (59, 199, 276, 167), (59, 167, 264, 202), (59, 202, 288, 207), (59, 207, 284, 199), (60, 201, 278, 165), (60, 165, 277, 200), (60, 200, 282, 206), (60, 206, 287, 201), (61, 200, 277, 182), (61, 182, 276, 199), (61, 199, 284, 203), (61, 203, 282, 200), (62, 198, 265, 180), (62, 180, 266, 197), (62, 197, 285, 204), (62, 204, 286, 198), (63, 195, 262, 142), (63, 142, 259, 184), (64, 185, 260, 143), (64, 143, 258, 196), (65, 196, 258, 140), (65, 140, 261, 186), (66, 189, 255, 145), (66, 145, 262, 195), (134, 137, 227, 103), (21, 88, 213, 296), (300, 305, 79, 118), (129, 24, 83, 73), (92, 17, 242, 232), (310, 10, 82, 309), (4, 92, 232, 241), (340, 107, 244, 337), (91, 242, 115, 117), (124, 0, 250, 236), (339, 338, 222, 126), (13, 15, 213, 88), (381, 12, 77, 416), (319, 123, 245, 313), (315, 102, 223, 317), (34, 219, 230, 76), (56, 239, 240, 31), (8, 283, 219, 34), (5, 220, 73, 98), (340, 336, 218, 107), (307, 11, 79, 305), (17, 113, 115, 242), (342, 343, 245, 123), (16, 106, 112, 246), (12, 229, 81, 16), (324, 317, 223, 126), (106, 72, 85, 112), (132, 363, 99, 23), (19, 130, 87, 212), (16, 81, 74, 106), (381, 70, 229, 12), (54, 194, 109, 116), (91, 117, 101, 100), (366, 212, 87, 9), (22, 100, 101, 20), (205, 155, 236, 32), (154, 75, 230, 219), (57, 158, 69, 1), (5, 98, 74, 81), (366, 9, 229, 70), (307, 304, 238, 11), (342, 123, 222, 338), (1, 105, 225, 215), (35, 281, 156, 33), (32, 3, 80, 240), (7, 91, 100, 251), (31, 6, 122, 109), (208, 157, 111, 154), (97, 241, 232, 7), (35, 33, 69, 158), (33, 156, 127, 2), (323, 318, 243, 90), (331, 344, 237, 119), (401, 97, 99, 363), (56, 31, 109, 194), (34, 76, 127, 156), (154, 111, 224, 75), (320, 120, 243, 318), (319, 321, 222, 123), (205, 32, 240, 239), (57, 1, 215, 193), (54, 116, 111, 157), (9, 87, 220, 5), (330, 102, 218, 336), (310, 302, 217, 10), (97, 7, 251, 99), (131, 251, 100, 22), (306, 303, 216, 110), (401, 364, 241, 97), (308, 84, 216, 303), (329, 337, 244, 67), (308, 309, 82, 84), (98, 73, 83, 94), (320, 313, 245, 120), (15, 89, 226, 213), (121, 416, 77, 4), (98, 94, 71, 74), (124, 215, 225, 0), (9, 5, 81, 229), (106, 74, 71, 72), (121, 4, 241, 364), (306, 110, 238, 304), (31, 240, 80, 6), (130, 86, 220, 87), (341, 120, 245, 343), (116, 104, 224, 111), (92, 246, 112, 17), (339, 126, 223, 335), (314, 322, 231, 119), (7, 232, 242, 91), (8, 34, 156, 281), (32, 236, 250, 3), (208, 154, 219, 283), (86, 129, 73, 220), (33, 2, 228, 69), (116, 109, 122, 104), (341, 334, 243, 120), (329, 67, 237, 344), (17, 112, 85, 113), (12, 16, 246, 77), (289, 134, 254, 125), (289, 25, 137, 134), (247, 13, 88, 386), (89, 298, 95, 226), (68, 14, 78, 136), (234, 299, 298, 89), (233, 252, 13, 247), (135, 253, 14, 68), (252, 108, 15, 13), (108, 234, 89, 15), (114, 93, 297, 295), (350, 311, 295, 297), (300, 118, 295, 311), (326, 328, 237, 67), (301, 312, 290, 133), (316, 107, 218, 325), (316, 327, 244, 107), (315, 325, 218, 102), (314, 119, 237, 328), (326, 67, 244, 327), (214, 291, 299, 234), (24, 301, 302, 83), (20, 101, 305, 300), (94, 310, 309, 71), (117, 307, 305, 101), (117, 115, 304, 307), (94, 83, 302, 310), (113, 85, 303, 306), (72, 308, 303, 85), (72, 71, 309, 308), (113, 306, 304, 115), (114, 295, 328, 326), (84, 82, 321, 319), (114, 326, 327, 221), (110, 216, 313, 320), (128, 316, 325, 290), (84, 319, 313, 216), (110, 320, 318, 238), (118, 79, 322, 314), (11, 323, 322, 79), (10, 324, 321, 82), (133, 315, 317, 217), (133, 290, 325, 315), (10, 217, 317, 324), (118, 314, 328, 295), (11, 238, 318, 323), (128, 221, 327, 316), (2, 127, 335, 330), (3, 331, 333, 80), (6, 80, 333, 332), (6, 332, 334, 122), (105, 340, 337, 225), (76, 230, 338, 339), (105, 228, 336, 340), (75, 224, 343, 342), (75, 342, 338, 230), (3, 250, 344, 331), (2, 330, 336, 228), (0, 225, 337, 329), (104, 341, 343, 224), (76, 339, 335, 127), (104, 122, 334, 341), (0, 329, 344, 250), (18, 292, 108, 252), (129, 293, 294, 24), (299, 350, 347, 135), (299, 135, 68, 298), (95, 136, 351, 349), (298, 68, 136, 95), (114, 221, 125, 93), (93, 125, 254, 138), (93, 138, 249, 297), (131, 22, 214, 292), (130, 21, 296, 86), (86, 296, 293, 129), (292, 214, 234, 108), (23, 131, 292, 18), (132, 23, 18, 354), (293, 226, 95, 294), (354, 18, 252, 233), (22, 20, 291, 214), (296, 213, 226, 293), (19, 419, 21, 130), (128, 290, 25, 289), (312, 349, 25, 290), (128, 289, 125, 221), (20, 300, 311, 291), (24, 294, 312, 301), (350, 297, 249, 347), (349, 351, 137, 25), (346, 103, 227, 345), (351, 345, 227, 137), (347, 249, 235, 348), (312, 294, 95, 349), (350, 299, 291, 311), (253, 348, 346, 14), (348, 235, 96, 346), (346, 96, 248, 103), (64, 192, 286, 185), (196, 65, 209, 280), (65, 186, 288, 209), (186, 48, 207, 288), (48, 187, 284, 207), (187, 49, 203, 284), (49, 188, 282, 203), (188, 50, 206, 282), (50, 189, 287, 206), (189, 66, 211, 287), (66, 195, 279, 211), (195, 63, 210, 279), (63, 184, 285, 210), (184, 47, 204, 285), (204, 47, 185, 286), (192, 64, 196, 280), (369, 396, 357, 394), (369, 394, 358, 405), (370, 398, 361, 397), (371, 394, 357, 380), (371, 380, 420, 385), (374, 407, 361, 398), (377, 410, 357, 396), (378, 412, 420, 380), (378, 380, 357, 410), (379, 411, 400, 417), (397, 361, 364, 401), (371, 372, 358, 394), (372, 382, 418, 358), (415, 403, 362, 395), (390, 391, 422, 353), (395, 362, 392, 393), (379, 408, 356, 411), (371, 385, 389, 372), (369, 367, 403, 396), (367, 370, 362, 403), (373, 384, 70, 381), (369, 405, 399, 367), (368, 417, 400, 383), (368, 383, 384, 388), (382, 373, 359, 418), (383, 366, 70, 384), (412, 379, 417, 420), (411, 19, 212, 400), (367, 399, 398, 370), (393, 392, 363, 132), (385, 368, 388, 389), (407, 359, 416, 121), (397, 401, 363, 392), (373, 381, 416, 359), (370, 397, 392, 362), (407, 121, 364, 361), (405, 374, 398, 399), (372, 389, 388, 382), (383, 400, 212, 366), (382, 388, 384, 373), (374, 418, 359, 407), (385, 420, 417, 368), (377, 396, 403, 415), (405, 358, 418, 374), (352, 376, 402, 390), (404, 247, 386, 387), (390, 404, 387, 391), (360, 233, 247, 404), (402, 360, 404, 390), (365, 352, 390, 353), (377, 406, 409, 410), (378, 410, 409, 375), (414, 355, 360, 402), (377, 415, 413, 406), (375, 409, 365, 353), (421, 375, 353, 422), (406, 352, 365, 409), (415, 395, 414, 413), (356, 387, 386, 419), (395, 393, 355, 414), (378, 375, 421, 412), (411, 356, 419, 19), (421, 422, 391, 408), (412, 421, 408, 379), (355, 354, 233, 360), (393, 132, 354, 355), (408, 391, 387, 356), (413, 414, 402, 376), (352, 406, 413, 376), (424, 528, 651, 492), (753, 525, 646, 758), (754, 756, 654, 542), (427, 515, 669, 500), (755, 513, 654, 756), (755, 757, 666, 513), (747, 744, 645, 549), (746, 745, 654, 513), (437, 501, 768, 769), (446, 554, 674, 522), (724, 725, 640, 556), (449, 567, 678, 586), (449, 574, 679, 567), (449, 592, 696, 574), (449, 586, 697, 592), (450, 566, 681, 570), (450, 571, 683, 566), (450, 593, 692, 571), (450, 570, 694, 593), (451, 565, 682, 572), (451, 573, 685, 565), (451, 599, 690, 573), (451, 572, 693, 599), (452, 564, 679, 574), (452, 575, 680, 564), (452, 602, 695, 575), (452, 574, 696, 602), (453, 569, 680, 575), (453, 576, 684, 569), (453, 591, 691, 576), (453, 575, 695, 591), (559, 774, 768, 501), (557, 677, 671, 526), (459, 563, 684, 576), (459, 570, 681, 563), (459, 600, 694, 570), (459, 576, 691, 600), (460, 603, 689, 584), (460, 582, 688, 603), (460, 601, 692, 582), (460, 584, 693, 601), (461, 562, 683, 571), (461, 572, 682, 562), (461, 601, 693, 572), (461, 571, 692, 601), (462, 568, 685, 573), (462, 586, 678, 568), (462, 594, 697, 586), (462, 573, 690, 594), (463, 587, 688, 582), (463, 596, 698, 587), (463, 593, 694, 596), (463, 582, 692, 593), (464, 605, 699, 597), (464, 595, 700, 605), (464, 602, 696, 595), (464, 597, 695, 602), (465, 588, 700, 595), (465, 583, 701, 588), (465, 592, 697, 583), (465, 595, 696, 592), (466, 590, 687, 598), (466, 597, 699, 590), (466, 591, 695, 597), (466, 598, 691, 591), (467, 589, 701, 583), (467, 585, 686, 589), (467, 594, 690, 585), (467, 583, 697, 594), (468, 604, 698, 596), (468, 598, 687, 604), (468, 600, 691, 598), (468, 596, 694, 600), (469, 606, 686, 585), (469, 584, 689, 606), (469, 599, 693, 584), (469, 585, 690, 599), (470, 562, 682, 607), (470, 608, 683, 562), (471, 569, 684, 609), (471, 610, 680, 569), (472, 564, 680, 610), (472, 611, 679, 564), (473, 567, 679, 611), (473, 612, 678, 567), (474, 589, 686, 614), (474, 624, 701, 589), (474, 634, 710, 624), (474, 614, 702, 634), (475, 606, 689, 620), (475, 614, 686, 606), (475, 633, 702, 614), (475, 620, 708, 633), (476, 604, 687, 625), (476, 613, 698, 604), (476, 632, 703, 613), (476, 625, 711, 632), (561, 672, 658, 519), (842, 444, 511, 809), (478, 547, 638, 616), (478, 578, 659, 547), (558, 676, 771, 770), (561, 519, 671, 677), (481, 587, 698, 613), (481, 621, 688, 587), (481, 615, 709, 621), (481, 613, 703, 615), (482, 590, 699, 622), (482, 625, 687, 590), (482, 630, 711, 625), (482, 622, 707, 630), (483, 588, 701, 624), (483, 623, 700, 588), (483, 629, 705, 623), (483, 624, 710, 629), (484, 605, 700, 623), (484, 622, 699, 605), (484, 626, 707, 622), (484, 623, 705, 626), (485, 603, 688, 621), (485, 620, 689, 603), (485, 627, 708, 620), (485, 621, 709, 627), (486, 565, 685, 618), (486, 607, 682, 565), (487, 566, 683, 608), (487, 619, 681, 566), (488, 563, 681, 619), (488, 609, 684, 563), (489, 568, 678, 612), (489, 618, 685, 568), (557, 526, 650, 560), (444, 719, 636, 511), (723, 541, 502, 728), (552, 496, 506, 447), (515, 655, 665, 440), (733, 732, 505, 433), (427, 664, 655, 515), (763, 760, 667, 530), (514, 540, 538, 665), (547, 659, 673, 423), (762, 549, 645, 761), (436, 511, 636, 438), (804, 839, 500, 435), (742, 736, 668, 546), (738, 740, 646, 525), (457, 499, 653, 642), (479, 454, 663, 662), (431, 457, 642, 706), (428, 521, 496, 643), (763, 530, 641, 759), (730, 728, 502, 434), (440, 665, 538, 536), (765, 546, 668, 766), (439, 669, 535, 529), (435, 439, 504, 652), (747, 549, 646, 740), (529, 535, 508, 495), (555, 446, 522, 786), (442, 635, 510, 553), (439, 529, 497, 504), (804, 435, 652, 493), (477, 539, 532, 617), (514, 523, 524, 540), (789, 432, 510, 635), (445, 443, 524, 523), (628, 455, 659, 578), (577, 642, 653, 498), (480, 424, 492, 581), (428, 504, 497, 521), (789, 493, 652, 432), (730, 434, 661, 727), (765, 761, 645, 546), (424, 638, 648, 528), (458, 456, 579, 704), (455, 663, 503, 426), (430, 674, 523, 514), (454, 532, 545, 429), (631, 577, 534, 580), (520, 430, 655, 664), (458, 581, 492, 456), (456, 425, 550, 579), (746, 513, 666, 741), (754, 542, 660, 767), (824, 786, 522, 520), (479, 617, 532, 454), (457, 579, 550, 499), (577, 498, 647, 534), (743, 741, 666, 543), (742, 546, 645, 744), (628, 662, 663, 455), (480, 616, 638, 424), (477, 580, 534, 539), (432, 428, 643, 510), (753, 759, 641, 525), (733, 433, 640, 725), (520, 522, 674, 430), (554, 445, 523, 674), (729, 533, 639, 726), (824, 520, 664, 787), (731, 726, 639, 507), (752, 490, 667, 760), (731, 507, 505, 732), (521, 517, 506, 496), (743, 543, 668, 736), (438, 636, 649, 512), (544, 427, 500, 839), (521, 497, 494, 517), (547, 423, 648, 638), (432, 652, 504, 428), (529, 495, 494, 497), (544, 787, 664, 427), (729, 727, 661, 533), (454, 429, 503, 663), (553, 510, 643, 509), (764, 766, 668, 543), (539, 534, 647, 527), (515, 440, 535, 669), (762, 758, 646, 549), (737, 542, 654, 745), (430, 514, 665, 655), (431, 704, 579, 457), (455, 426, 673, 659), (631, 706, 642, 577), (509, 643, 496, 552), (456, 492, 651, 425), (539, 527, 545, 532), (764, 543, 666, 757), (752, 767, 660, 490), (440, 536, 508, 535), (435, 500, 669, 439), (712, 548, 677, 557), (712, 557, 560, 448), (670, 809, 511, 436), (512, 649, 518, 721), (491, 559, 501, 437), (657, 512, 721, 722), (656, 670, 436, 675), (558, 491, 437, 676), (675, 436, 438, 531), (531, 438, 512, 657), (537, 718, 720, 516), (773, 720, 718, 734), (723, 734, 718, 541), (749, 490, 660, 751), (724, 556, 713, 735), (739, 748, 641, 530), (739, 530, 667, 750), (738, 525, 641, 748), (737, 751, 660, 542), (749, 750, 667, 490), (637, 657, 722, 714), (447, 506, 725, 724), (443, 723, 728, 524), (517, 494, 732, 733), (540, 524, 728, 730), (540, 730, 727, 538), (517, 733, 725, 506), (536, 729, 726, 508), (495, 508, 726, 731), (495, 731, 732, 494), (536, 538, 727, 729), (537, 749, 751, 718), (507, 742, 744, 505), (537, 644, 750, 749), (533, 743, 736, 639), (551, 713, 748, 739), (507, 639, 736, 742), (533, 661, 741, 743), (541, 737, 745, 502), (434, 502, 745, 746), (433, 505, 744, 747), (556, 640, 740, 738), (556, 738, 748, 713), (433, 747, 740, 640), (541, 718, 751, 737), (434, 746, 741, 661), (551, 739, 750, 644), (425, 753, 758, 550), (426, 503, 756, 754), (429, 755, 756, 503), (429, 545, 757, 755), (528, 648, 760, 763), (499, 762, 761, 653), (528, 763, 759, 651), (498, 765, 766, 647), (498, 653, 761, 765), (426, 754, 767, 673), (425, 651, 759, 753), (423, 752, 760, 648), (527, 647, 766, 764), (499, 550, 758, 762), (527, 764, 757, 545), (423, 673, 767, 752), (441, 675, 531, 715), (552, 447, 717, 716), (722, 558, 770, 773), (722, 721, 491, 558), (518, 772, 774, 559), (721, 518, 559, 491), (537, 516, 548, 644), (516, 561, 677, 548), (516, 720, 672, 561), (554, 715, 637, 445), (553, 509, 719, 444), (509, 552, 716, 719), (715, 531, 657, 637), (446, 441, 715, 554), (555, 777, 441, 446), (716, 717, 518, 649), (777, 656, 675, 441), (445, 637, 714, 443), (719, 716, 649, 636), (442, 553, 444, 842), (551, 712, 448, 713), (735, 713, 448, 772), (551, 644, 548, 712), (443, 714, 734, 723), (447, 724, 735, 717), (773, 770, 672, 720), (772, 448, 560, 774), (769, 768, 650, 526), (774, 560, 650, 768), (770, 771, 658, 672), (735, 772, 518, 717), (773, 734, 714, 722), (676, 437, 769, 771), (771, 769, 519, 658), (769, 526, 671, 519), (487, 608, 709, 615), (619, 703, 632, 488), (488, 632, 711, 609), (609, 711, 630, 471), (471, 630, 707, 610), (610, 707, 626, 472), (472, 626, 705, 611), (611, 705, 629, 473), (473, 629, 710, 612), (612, 710, 634, 489), (489, 634, 702, 618), (618, 702, 633, 486), (486, 633, 708, 607), (607, 708, 627, 470), (627, 709, 608, 470), (615, 703, 619, 487), (792, 817, 780, 819), (792, 828, 781, 817), (793, 820, 784, 821), (794, 803, 780, 817), (794, 808, 843, 803), (797, 821, 784, 830), (800, 819, 780, 833), (801, 803, 843, 835), (801, 833, 780, 803), (802, 840, 823, 834), (820, 824, 787, 784), (794, 817, 781, 795), (795, 781, 841, 805), (838, 818, 785, 826), (813, 776, 845, 814), (818, 816, 815, 785), (802, 834, 779, 831), (794, 795, 812, 808), (792, 819, 826, 790), (790, 826, 785, 793), (796, 804, 493, 807), (792, 790, 822, 828), (791, 806, 823, 840), (791, 811, 807, 806), (805, 841, 782, 796), (806, 807, 493, 789), (835, 843, 840, 802), (834, 823, 635, 442), (790, 793, 821, 822), (816, 555, 786, 815), (808, 812, 811, 791), (830, 544, 839, 782), (820, 815, 786, 824), (796, 782, 839, 804), (793, 785, 815, 820), (830, 784, 787, 544), (828, 822, 821, 797), (795, 805, 811, 812), (806, 789, 635, 823), (805, 796, 807, 811), (797, 830, 782, 841), (808, 791, 840, 843), (800, 838, 826, 819), (828, 797, 841, 781), (775, 813, 825, 799), (827, 810, 809, 670), (813, 814, 810, 827), (783, 827, 670, 656), (825, 813, 827, 783), (788, 776, 813, 775), (800, 833, 832, 829), (801, 798, 832, 833), (837, 825, 783, 778), (800, 829, 836, 838), (798, 776, 788, 832), (844, 845, 776, 798), (829, 832, 788, 775), (838, 836, 837, 818), (779, 842, 809, 810), (818, 837, 778, 816), (801, 835, 844, 798), (834, 442, 842, 779), (844, 831, 814, 845), (835, 802, 831, 844), (778, 783, 656, 777), (816, 778, 777, 555), (831, 779, 810, 814), (836, 799, 825, 837), (775, 799, 836, 829)])
me_cube_001.polygons.foreach_set('use_smooth', [True] * 828)
me_cube_001.polygons.foreach_set('material_index', [0, 0, 0, 0, 0, 0, 0, 0, 1, 0, 0, 0, 0, 0, 0, 0, 0, 0, 0, 0, 0, 0, 0, 0, 0, 0, 0, 0, 0, 0, 0, 1, 1, 0, 0, 0, 0, 0, 0, 0, 0, 0, 0, 0, 0, 0, 0, 0, 0, 0, 0, 0, 0, 0, 0, 0, 0, 0, 0, 0, 0, 0, 0, 0, 0, 0, 0, 0, 0, 0, 0, 0, 0, 0, 0, 0, 0, 0, 0, 0, 0, 0, 0, 0, 0, 0, 0, 0, 0, 0, 0, 0, 0, 0, 0, 0, 0, 1, 3, 0, 0, 1, 1, 0, 0, 0, 0, 0, 0, 0, 0, 0, 0, 0, 0, 0, 0, 0, 0, 0, 0, 0, 0, 0, 0, 0, 0, 0, 0, 0, 0, 1, 3, 0, 0, 0, 0, 0, 0, 0, 0, 0, 2, 0, 0, 0, 0, 0, 0, 0, 0, 0, 0, 0, 0, 0, 0, 0, 0, 0, 0, 0, 0, 0, 0, 0, 0, 0, 0, 0, 0, 0, 0, 0, 0, 0, 0, 0, 0, 0, 0, 0, 0, 0, 0, 0, 0, 0, 0, 0, 0, 0, 0, 0, 0, 0, 0, 0, 0, 0, 0, 0, 0, 0, 0, 2, 0, 0, 0, 0, 0, 0, 0, 0, 0, 0, 0, 0, 0, 0, 0, 0, 0, 0, 0, 0, 0, 0, 0, 0, 0, 1, 1, 2, 2, 2, 2, 2, 2, 2, 2, 3, 3, 0, 0, 0, 0, 0, 0, 0, 0, 3, 0, 0, 0, 0, 0, 0, 0, 0, 0, 0, 0, 0, 0, 0, 0, 0, 0, 0, 0, 0, 0, 0, 0, 0, 0, 0, 0, 0, 0, 0, 0, 0, 0, 0, 0, 0, 0, 0, 0, 0, 0, 0, 3, 0, 1, 2, 1, 2, 3, 1, 1, 0, 0, 0, 3, 0, 0, 3, 3, 0, 3, 0, 3, 3, 3, 0, 0, 1, 1, 1, 1, 1, 3, 3, 1, 1, 1, 0, 0, 0, 0, 0, 0, 0, 0, 0, 0, 0, 0, 0, 0, 0, 0, 0, 0, 0, 0, 0, 0, 0, 0, 0, 0, 0, 0, 0, 0, 2, 0, 0, 0, 0, 0, 0, 0, 0, 0, 0, 0, 0, 0, 0, 0, 0, 0, 0, 0, 0, 0, 0, 0, 0, 0, 0, 0, 0, 0, 2, 2, 2, 2, 2, 2, 0, 0, 3, 0, 3, 3, 3, 0, 3, 0, 0, 0, 3, 0, 3, 0, 3, 3, 3, 0, 0, 0, 0, 0, 0, 0, 0, 1, 0, 0, 0, 0, 0, 0, 0, 0, 0, 0, 0, 0, 0, 0, 0, 0, 0, 0, 0, 0, 0, 0, 1, 1, 0, 0, 0, 0, 0, 0, 0, 0, 0, 0, 0, 0, 0, 0, 0, 0, 0, 0, 0, 0, 0, 0, 0, 0, 0, 0, 0, 0, 0, 0, 0, 0, 0, 0, 0, 0, 0, 0, 0, 0, 0, 0, 0, 0, 0, 0, 0, 0, 0, 0, 0, 0, 0, 0, 0, 0, 0, 0, 0, 0, 0, 0, 0, 0, 1, 3, 0, 0, 1, 1, 0, 0, 0, 0, 0, 0, 0, 0, 0, 0, 0, 0, 0, 0, 0, 0, 0, 0, 0, 0, 0, 0, 0, 0, 0, 0, 0, 0, 1, 3, 0, 0, 0, 0, 0, 0, 0, 0, 0, 2, 0, 0, 0, 0, 0, 0, 0, 0, 0, 0, 0, 0, 0, 0, 0, 0, 0, 0, 0, 0, 0, 0, 0, 0, 0, 0, 0, 0, 0, 0, 0, 0, 0, 0, 0, 0, 0, 0, 0, 0, 0, 0, 0, 0, 0, 0, 0, 0, 0, 0, 0, 0, 0, 0, 0, 0, 0, 0, 0, 0, 0, 0, 2, 0, 0, 0, 0, 0, 0, 0, 0, 0, 0, 0, 0, 0, 0, 0, 0, 0, 0, 0, 0, 0, 0, 0, 0, 0, 1, 1, 2, 2, 2, 2, 2, 2, 2, 2, 3, 3, 0, 0, 0, 0, 0, 0, 0, 0, 3, 0, 0, 0, 0, 0, 0, 0, 0, 0, 0, 0, 0, 0, 0, 0, 0, 0, 0, 0, 0, 0, 0, 0, 0, 0, 0, 0, 0, 0, 0, 0, 0, 0, 0, 0, 0, 0, 0, 0, 0, 0, 0, 3, 0, 1, 2, 1, 2, 3, 1, 1, 0, 0, 0, 3, 0, 0, 3, 3, 0, 3, 0, 3, 3, 3, 0, 0, 1, 1, 1, 1, 1, 3, 3, 1, 1, 1, 0, 0, 0, 0, 0, 0, 0, 0, 0, 0, 0, 0, 0, 0, 0, 0, 0, 0, 0, 0, 0, 0, 0, 0, 0, 0, 0, 0, 0, 0, 2, 0, 0, 0, 0, 0, 0, 0, 0, 0, 0, 0, 0, 0, 0, 0, 0, 0, 0, 0, 0, 0, 0, 0, 0, 0, 0, 0, 0, 0, 2, 2, 2, 2, 2, 2, 0, 0, 3, 0, 3, 3, 3, 0, 3, 0, 0, 0, 3, 0, 3, 0, 3, 3, 3])
_k = set([(14, 78), (14, 253), (18, 292), (18, 354), (21, 296), (21, 419), (25, 289), (25, 349), (78, 136), (78, 345), (93, 125), (93, 297), (95, 136), (95, 298), (95, 349), (96, 235), (96, 248), (103, 227), (103, 248), (114, 221), (114, 295), (125, 289), (128, 221), (128, 290), (135, 253), (135, 299), (214, 291), (214, 292), (227, 345), (235, 348), (253, 348), (290, 312), (291, 311), (293, 294), (293, 296), (294, 312), (295, 311), (297, 350), (298, 299), (299, 350), (354, 355), (355, 414), (356, 408), (356, 419), (375, 409), (375, 421), (406, 409), (406, 413), (408, 421), (413, 414), (437, 501), (437, 676), (441, 715), (441, 777), (444, 719), (444, 842), (448, 712), (448, 772), (501, 559), (501, 768), (516, 548), (516, 720), (518, 559), (518, 721), (518, 772), (519, 658), (519, 671), (526, 650), (526, 671), (537, 644), (537, 718), (548, 712), (551, 644), (551, 713), (558, 676), (558, 722), (637, 714), (637, 715), (650, 768), (658, 771), (676, 771), (713, 735), (714, 734), (716, 717), (716, 719), (717, 735), (718, 734), (720, 773), (721, 722), (722, 773), (777, 778), (778, 837), (779, 831), (779, 842), (798, 832), (798, 844), (829, 832), (829, 836), (831, 844), (836, 837)])
me_cube_001.attributes.new('sharp_edge', 'BOOLEAN', 'EDGE').data.foreach_set('value', [ (min(e.vertices), max(e.vertices)) in _k for e in me_cube_001.edges])
_k = {(14, 78): 1.0, (78, 345): 1.0, (96, 235): 1.0, (96, 248): 1.0, (103, 248): 1.0, (103, 227): 1.0, (125, 289): 1.0, (25, 289): 1.0, (253, 348): 1.0, (298, 299): 1.0, (297, 350): 1.0, (14, 253): 1.0, (95, 298): 1.0, (93, 297): 1.0, (93, 125): 1.0, (25, 349): 1.0, (227, 345): 1.0, (235, 348): 1.0, (95, 349): 1.0, (299, 350): 1.0, (437, 501): 1.0, (501, 768): 1.0, (519, 658): 1.0, (519, 671): 1.0, (526, 671): 1.0, (526, 650): 1.0, (548, 712): 1.0, (448, 712): 1.0, (676, 771): 1.0, (721, 722): 1.0, (720, 773): 1.0, (437, 676): 1.0, (518, 721): 1.0, (516, 720): 1.0, (516, 548): 1.0, (448, 772): 1.0, (650, 768): 1.0, (658, 771): 1.0, (518, 772): 1.0, (722, 773): 1.0}
me_cube_001.attributes.new('crease_edge', 'FLOAT', 'EDGE').data.foreach_set('value', [_k.get((min(e.vertices), max(e.vertices)), 0.0) for e in me_cube_001.edges])
me_cube_001.materials.append(mat_skirt)
me_cube_001.materials.append(mat_heels)
me_cube_001.materials.append(mat_sole_inner)
me_cube_001.materials.append(mat_sole_outer)
me_cube_001.use_remesh_preserve_volume = False
me_cube_001.use_remesh_preserve_attributes = False
me_cube_001.update()
me_skirt_000 = bpy.data.meshes.new('Skirt.000')
me_skirt_000.from_pydata([(-0.07724, -0.1062, 1.137), (-0.07641, -0.1211, 1.034), (-0.07856, -0.1292, 0.9399), (-0.07655, -0.1276, 0.8527), (-0.07152, -0.121, 0.7703), (-0.1498, -0.01027, 1.145), (-0.1783, -0.009715, 1.04), (-0.1918, -0.009696, 0.9401), (-0.1928, -0.0102, 0.8525), (-0.1877, -0.01021, 0.7683), (-0.08413, 0.07875, 1.14), (-0.1032, 0.1346, 1.042), (-0.1089, 0.1408, 0.9401), (-0.09968, 0.1277, 0.8525), (-0.08307, 0.1061, 0.77), (-0.1624, -0.08006, 0.7682), (-0.1675, -0.08219, 0.8525), (-0.1686, -0.08296, 0.9401), (-0.1598, -0.07686, 1.04), (-0.1455, -0.05797, 1.146), (-0.1511, 0.05561, 0.7688), (-0.1694, 0.06492, 0.8525), (-0.1784, 0.07043, 0.9402), (-0.1642, 0.06252, 1.041), (-0.1339, 0.03687, 1.144), (-0.08113, -0.0987, 1.186), (-0.07601, -0.1142, 1.086), (-0.07752, -0.126, 0.9842), (-0.07884, -0.131, 0.8961), (-0.07413, -0.1242, 0.8105), (-0.1329, -0.009663, 1.187), (-0.1648, -0.009902, 1.096), (-0.1874, -0.009563, 0.9864), (-0.1942, -0.01019, 0.8961), (-0.1908, -0.0102, 0.8093), (-0.082, 0.04792, 1.185), (-0.0943, 0.1154, 1.097), (-0.1079, 0.1434, 0.9875), (-0.1083, 0.1391, 0.8961), (-0.09122, 0.1165, 0.8099), (-0.03941, -0.1224, 0.7709), (-0.04251, -0.1287, 0.8529), (-0.04577, -0.132, 0.9398), (-0.04656, -0.1267, 1.032), (-0.04965, -0.115, 1.134), (-0.1815, -0.04617, 0.7682), (-0.1846, -0.04668, 0.8525), (-0.1922, -0.04954, 0.9378), (-0.1733, -0.04383, 1.04), (-0.1508, -0.03138, 1.146), (-0.1225, 0.08635, 0.7691), (-0.1385, 0.09871, 0.8525), (-0.1485, 0.1075, 0.9402), (-0.1387, 0.1016, 1.042), (-0.1139, 0.05871, 1.142), (-0.03565, 0.1143, 0.7708), (-0.04464, 0.1368, 0.8527), (-0.05281, 0.1544, 0.9401), (-0.05062, 0.1486, 1.04), (-0.04283, 0.09638, 1.139), (-0.1249, -0.1039, 0.769), (-0.1312, -0.1084, 0.8525), (-0.1347, -0.1107, 0.9401), (-0.1283, -0.1023, 1.038), (-0.1192, -0.08334, 1.142), (-0.1383, -0.04994, 1.188), (-0.1651, -0.08101, 0.8093), (-0.1703, -0.08361, 0.8961), (-0.1655, -0.08115, 0.9862), (-0.1517, -0.06915, 1.096), (-0.1763, 0.02455, 0.7684), (-0.192, 0.02894, 0.8524), (-0.192, 0.02994, 0.9402), (-0.1764, 0.02586, 1.041), (-0.1456, 0.0132, 1.145), (-0.1171, 0.02043, 1.186), (-0.1601, 0.06004, 0.8094), (-0.179, 0.07002, 0.8961), (-0.1737, 0.06851, 0.9866), (-0.1501, 0.05142, 1.096), (-0.05327, -0.11, 1.187), (-0.1194, -0.07408, 1.187), (-0.1273, 0.005138, 1.186), (-0.04106, -0.1255, 0.811), (-0.04395, -0.132, 0.8961), (-0.04621, -0.1301, 0.9834), (-0.04754, -0.1213, 1.083), (-0.04086, 0.06639, 1.186), (-0.1279, -0.1059, 0.8097), (-0.1345, -0.1109, 0.8961), (-0.1324, -0.1079, 0.9856), (-0.1229, -0.09343, 1.092), (-0.1845, 0.02668, 0.8093), (-0.1953, 0.02996, 0.8961), (-0.1865, 0.0289, 0.9865), (-0.1617, 0.02023, 1.096), (-0.04011, 0.1252, 0.8105), (-0.04931, 0.1487, 0.8961), (-0.05321, 0.1583, 0.9867), (-0.04628, 0.1276, 1.093), (-0.1383, -0.02676, 1.187), (-0.1833, -0.04636, 0.8093), (-0.186, -0.04707, 0.8961), (-0.1878, -0.04824, 0.9855), (-0.1621, -0.03905, 1.096), (-0.105, 0.03312, 1.185), (-0.1303, 0.09227, 0.8096), (-0.1467, 0.1053, 0.8961), (-0.1466, 0.1104, 0.9876), (-0.1256, 0.08345, 1.096), (0.003559, 0.09816, 1.136), (0.08249, -0.1039, 1.135), (0.08186, -0.1193, 1.034), (0.08425, -0.1275, 0.9399), (0.08334, -0.1273, 0.8527), (0.07834, -0.1207, 0.7703), (0.1531, -0.01037, 1.143), (0.1788, -0.009845, 1.039), (0.1919, -0.009748, 0.9401), (0.1928, -0.01022, 0.8525), (0.1877, -0.01024, 0.7687), (0.08928, 0.07741, 1.139), (0.1082, 0.1304, 1.041), (0.1142, 0.138, 0.9401), (0.1063, 0.1265, 0.8525), (0.0897, 0.105, 0.7701), (0.1658, -0.07796, 0.7684), (0.1709, -0.08009, 0.8525), (0.1713, -0.08064, 0.9401), (0.1619, -0.0748, 1.039), (0.146, -0.05946, 1.144), (0.1537, 0.05298, 0.7691), (0.1719, 0.06228, 0.8525), (0.1802, 0.06752, 0.9401), (0.1664, 0.05991, 1.04), (0.1368, 0.03501, 1.142), (0.003724, 0.1262, 0.811), (0.003469, 0.1583, 0.9854), (0.003531, -0.1265, 1.08), (0.003495, -0.1325, 0.9827), (0.08584, -0.09548, 1.185), (0.08144, -0.1124, 1.085), (0.08299, -0.124, 0.9841), (0.0857, -0.1308, 0.8961), (0.08094, -0.1239, 0.8105), (0.1392, -0.009931, 1.186), (0.1656, -0.01019, 1.094), (0.1876, -0.009638, 0.986), (0.1942, -0.01022, 0.8961), (0.1908, -0.01023, 0.8095), (0.08486, 0.04691, 1.185), (0.09829, 0.1149, 1.097), (0.113, 0.1393, 0.9881), (0.1149, 0.138, 0.8961), (0.09783, 0.1154, 0.81), (0.04516, -0.1222, 0.771), (0.04815, -0.1285, 0.8529), (0.05081, -0.1307, 0.9398), (0.05148, -0.1252, 1.032), (0.05494, -0.1137, 1.133), (0.1821, -0.04418, 0.7685), (0.1851, -0.04461, 0.8525), (0.1849, -0.04515, 0.9401), (0.174, -0.04246, 1.039), (0.1554, -0.03344, 1.144), (0.1257, 0.08293, 0.7694), (0.1416, 0.09528, 0.8525), (0.1515, 0.104, 0.9401), (0.1425, 0.09777, 1.041), (0.1179, 0.05663, 1.141), (0.04267, 0.1132, 0.7708), (0.05164, 0.1356, 0.8527), (0.05938, 0.1527, 0.94), (0.05794, 0.1487, 1.04), (0.04889, 0.09296, 1.137), (0.129, -0.1013, 0.7692), (0.1349, -0.1055, 0.8526), (0.1387, -0.1081, 0.94), (0.1323, -0.1, 1.037), (0.1232, -0.08045, 1.14), (0.1412, -0.04962, 1.187), (0.1684, -0.07891, 0.8094), (0.1733, -0.08133, 0.8961), (0.1681, -0.07897, 0.9859), (0.153, -0.06758, 1.094), (0.1772, 0.02253, 0.7688), (0.1921, 0.02667, 0.8525), (0.1924, 0.02792, 0.9401), (0.1772, 0.02412, 1.04), (0.1473, 0.01165, 1.142), (0.1195, 0.01895, 1.184), (0.1626, 0.0574, 0.8095), (0.1814, 0.06735, 0.8961), (0.1755, 0.06561, 0.9863), (0.1528, 0.04922, 1.094), (0.05907, -0.1073, 1.185), (0.1233, -0.0692, 1.185), (0.1288, 0.003448, 1.184), (0.04676, -0.1253, 0.811), (0.04957, -0.1319, 0.8961), (0.05107, -0.1285, 0.9833), (0.0526, -0.1201, 1.082), (0.04693, 0.06463, 1.186), (0.1317, -0.1031, 0.8098), (0.1382, -0.1081, 0.8961), (0.1366, -0.1055, 0.9854), (0.1268, -0.09109, 1.091), (0.1853, 0.02463, 0.8094), (0.1954, 0.02768, 0.8961), (0.1871, 0.02702, 0.9862), (0.163, 0.01862, 1.094), (0.04711, 0.124, 0.8105), (0.05631, 0.1476, 0.8961), (0.05958, 0.1559, 0.9872), (0.05395, 0.1285, 1.094), (0.1438, -0.02518, 1.186), (0.1837, -0.0443, 0.8095), (0.1864, -0.04499, 0.8961), (0.1815, -0.04454, 0.986), (0.1627, -0.03842, 1.094), (0.1082, 0.03087, 1.184), (0.1335, 0.08885, 0.8097), (0.1499, 0.1018, 0.8961), (0.15, 0.1061, 0.9884), (0.1296, 0.08084, 1.095), (0.003724, -0.12, 0.7338), (-0.069, -0.1181, 0.7345), (-0.1818, -0.01024, 0.7342), (-0.0761, 0.09712, 0.7358), (0.003724, 0.1061, 0.7353), (-0.1599, -0.07948, 0.7336), (-0.1435, 0.05202, 0.7348), (-0.03765, -0.1195, 0.7344), (-0.1796, -0.04632, 0.7337), (-0.1156, 0.08164, 0.7348), (-0.03152, 0.1046, 0.7356), (-0.1231, -0.1027, 0.7339), (-0.1694, 0.02312, 0.7344), (0.07583, -0.1178, 0.7345), (0.1819, -0.01027, 0.7348), (0.08275, 0.09602, 0.7359), (0.1632, -0.07737, 0.7339), (0.1461, 0.04938, 0.7352), (0.04339, -0.1193, 0.7344), (0.1802, -0.04432, 0.7341), (0.119, 0.07823, 0.7352), (0.03852, 0.1035, 0.7357), (0.1273, -0.1001, 0.7342), (0.1703, 0.0211, 0.7349), (0.003724, 0.1157, 0.7713), (0.003724, 0.1489, 0.8961), (0.003724, 0.1374, 0.8528), (0.003593, 0.1566, 0.94), (0.003493, 0.1262, 1.089), (0.003432, 0.1483, 1.037), (0.00385, 0.06398, 1.185), (0.003626, -0.1211, 1.132), (0.003489, -0.1304, 1.03), (0.003724, -0.1329, 0.8962), (0.003601, -0.1334, 0.9397), (0.003724, -0.1262, 0.8116), (0.003724, -0.1295, 0.8531), (0.003724, -0.123, 0.7714), (0.00385, -0.1147, 1.186), (-0.01824, -0.1317, 0.983), (-0.01917, -0.1246, 1.082), (-0.01384, -0.1199, 0.7341), (-0.01465, -0.1228, 0.7712), (-0.016, -0.1292, 0.853), (-0.01782, -0.133, 0.9398), (-0.01856, -0.1291, 1.031), (-0.02026, -0.119, 1.133), (-0.02194, -0.1135, 1.187), (-0.01538, -0.126, 0.8113), (-0.01664, -0.1326, 0.8962), (0.02205, -0.1227, 0.7712), (0.02341, -0.1291, 0.853), (0.0248, -0.1323, 0.9397), (0.0253, -0.1283, 1.031), (0.0273, -0.1181, 1.132), (0.02953, -0.1118, 1.186), (0.02278, -0.1258, 0.8113), (0.02405, -0.1325, 0.8962), (0.02499, -0.1308, 0.9829), (0.02599, -0.1239, 1.081), (0.02122, -0.1198, 0.7341), (0.0232, 0.1144, 0.7711), (0.02768, 0.1365, 0.8528), (0.03148, 0.1546, 0.94), (0.03032, 0.146, 1.038), (0.02539, 0.0643, 1.185), (0.03002, 0.1482, 0.8961), (0.02836, 0.125, 1.09), (0.02623, 0.09556, 1.136), (0.02542, 0.1251, 0.8108), (0.03148, 0.1554, 0.9855), (0.02112, 0.1048, 0.7355), (-0.01964, 0.09727, 1.137), (-0.01819, 0.1257, 0.8108), (-0.02492, 0.1564, 0.9856), (-0.0139, 0.1053, 0.7354), (-0.01597, 0.115, 0.771), (-0.02046, 0.1371, 0.8528), (-0.02461, 0.1555, 0.94), (-0.02358, 0.1459, 1.038), (-0.0185, 0.06518, 1.186), (-0.02279, 0.1488, 0.8961), (-0.02137, 0.1244, 1.09)], [], [(81, 64, 0, 25), (82, 74, 5, 30), (88, 60, 4, 29), (89, 61, 3, 28), (90, 62, 2, 27), (91, 63, 1, 26), (92, 70, 9, 34), (93, 71, 8, 33), (94, 72, 7, 32), (95, 73, 6, 31), (100, 49, 19, 65), (101, 45, 15, 66), (102, 46, 16, 67), (103, 47, 17, 68), (104, 48, 18, 69), (105, 54, 24, 75), (106, 50, 20, 76), (107, 51, 21, 77), (108, 52, 22, 78), (109, 53, 23, 79), (25, 0, 44, 80), (65, 19, 64, 81), (75, 24, 74, 82), (3, 29, 83, 41), (29, 4, 40, 83), (2, 28, 84, 42), (28, 3, 41, 84), (1, 27, 85, 43), (27, 2, 42, 85), (0, 26, 86, 44), (26, 1, 43, 86), (35, 87, 59, 10), (61, 88, 29, 3), (16, 66, 88, 61), (66, 15, 60, 88), (62, 89, 28, 2), (17, 67, 89, 62), (67, 16, 61, 89), (63, 90, 27, 1), (18, 68, 90, 63), (68, 17, 62, 90), (64, 91, 26, 0), (19, 69, 91, 64), (69, 18, 63, 91), (71, 92, 34, 8), (21, 76, 92, 71), (76, 20, 70, 92), (72, 93, 33, 7), (22, 77, 93, 72), (77, 21, 71, 93), (73, 94, 32, 6), (23, 78, 94, 73), (78, 22, 72, 94), (74, 95, 31, 5), (24, 79, 95, 74), (79, 23, 73, 95), (39, 96, 55, 14), (13, 56, 96, 39), (38, 97, 56, 13), (12, 57, 97, 38), (37, 98, 57, 12), (11, 58, 98, 37), (36, 99, 58, 11), (10, 59, 99, 36), (30, 5, 49, 100), (46, 101, 66, 16), (8, 34, 101, 46), (34, 9, 45, 101), (47, 102, 67, 17), (7, 33, 102, 47), (33, 8, 46, 102), (48, 103, 68, 18), (6, 32, 103, 48), (32, 7, 47, 103), (49, 104, 69, 19), (5, 31, 104, 49), (31, 6, 48, 104), (35, 10, 54, 105), (51, 106, 76, 21), (13, 39, 106, 51), (39, 14, 50, 106), (52, 107, 77, 22), (12, 38, 107, 52), (38, 13, 51, 107), (53, 108, 78, 23), (11, 37, 108, 53), (37, 12, 52, 108), (54, 109, 79, 24), (10, 36, 109, 54), (36, 11, 53, 109), (280, 263, 256, 279), (196, 140, 111, 179), (197, 145, 116, 189), (281, 260, 262, 275), (282, 258, 261, 276), (203, 144, 115, 175), (204, 143, 114, 176), (205, 142, 113, 177), (206, 141, 112, 178), (207, 149, 120, 185), (208, 148, 119, 186), (209, 147, 118, 187), (210, 146, 117, 188), (291, 287, 251, 250), (292, 289, 254, 253), (215, 180, 130, 164), (216, 181, 126, 160), (217, 182, 127, 161), (218, 183, 128, 162), (219, 184, 129, 163), (220, 190, 135, 169), (221, 191, 131, 165), (222, 192, 132, 166), (223, 193, 133, 167), (224, 194, 134, 168), (140, 195, 159, 111), (180, 196, 179, 130), (190, 197, 189, 135), (276, 261, 260, 281), (114, 156, 198, 144), (144, 198, 155, 115), (277, 259, 258, 282), (113, 157, 199, 143), (143, 199, 156, 114), (112, 158, 200, 142), (142, 200, 157, 113), (111, 159, 201, 141), (141, 201, 158, 112), (150, 121, 174, 202), (176, 114, 144, 203), (127, 176, 203, 181), (181, 203, 175, 126), (177, 113, 143, 204), (128, 177, 204, 182), (182, 204, 176, 127), (178, 112, 142, 205), (129, 178, 205, 183), (183, 205, 177, 128), (179, 111, 141, 206), (130, 179, 206, 184), (184, 206, 178, 129), (186, 119, 149, 207), (132, 186, 207, 191), (191, 207, 185, 131), (187, 118, 148, 208), (133, 187, 208, 192), (192, 208, 186, 132), (188, 117, 147, 209), (134, 188, 209, 193), (193, 209, 187, 133), (189, 116, 146, 210), (135, 189, 210, 194), (194, 210, 188, 134), (154, 125, 170, 211), (124, 154, 211, 171), (153, 124, 171, 212), (123, 153, 212, 172), (288, 291, 250, 252), (152, 123, 172, 213), (122, 152, 213, 173), (151, 122, 173, 214), (121, 151, 214, 174), (145, 215, 164, 116), (161, 127, 181, 216), (119, 161, 216, 149), (149, 216, 160, 120), (162, 128, 182, 217), (118, 162, 217, 148), (148, 217, 161, 119), (163, 129, 183, 218), (117, 163, 218, 147), (147, 218, 162, 118), (164, 130, 184, 219), (116, 164, 219, 146), (146, 219, 163, 117), (150, 220, 169, 121), (166, 132, 191, 221), (124, 166, 221, 154), (154, 221, 165, 125), (167, 133, 192, 222), (123, 167, 222, 153), (153, 222, 166, 124), (168, 134, 193, 223), (122, 168, 223, 152), (152, 223, 167, 123), (169, 135, 194, 224), (121, 169, 224, 151), (151, 224, 168, 122), (40, 4, 226, 232), (15, 45, 233, 230), (45, 9, 227, 233), (20, 50, 234, 231), (50, 14, 228, 234), (14, 55, 235, 228), (4, 60, 236, 226), (60, 15, 230, 236), (9, 70, 237, 227), (70, 20, 231, 237), (155, 243, 238, 115), (126, 241, 244, 160), (160, 244, 239, 120), (131, 242, 245, 165), (165, 245, 240, 125), (125, 240, 246, 170), (115, 238, 247, 175), (175, 247, 241, 126), (120, 239, 248, 185), (185, 248, 242, 131), (272, 271, 256, 263), (273, 267, 262, 260), (274, 268, 261, 258), (264, 269, 259, 139), (265, 270, 257, 138), (305, 255, 110, 297), (298, 136, 249, 301), (306, 250, 251, 302), (299, 137, 252, 303), (307, 253, 254, 304), (268, 273, 260, 261), (269, 274, 258, 259), (270, 264, 139, 257), (271, 265, 138, 256), (302, 251, 136, 298), (303, 252, 250, 306), (304, 254, 137, 299), (297, 110, 253, 307), (283, 139, 259, 277), (284, 138, 257, 278), (290, 293, 110, 255), (294, 286, 249, 136), (295, 288, 252, 137), (278, 257, 139, 283), (279, 256, 138, 284), (287, 294, 136, 251), (289, 295, 137, 254), (293, 292, 253, 110), (267, 40, 232, 266), (301, 249, 229, 300), (275, 285, 243, 155), (286, 296, 229, 249), (80, 44, 271, 272), (83, 40, 267, 273), (84, 41, 268, 274), (85, 42, 269, 264), (86, 43, 270, 265), (41, 83, 273, 268), (42, 84, 274, 269), (43, 85, 264, 270), (44, 86, 265, 271), (262, 267, 266, 225), (195, 280, 279, 159), (198, 281, 275, 155), (199, 282, 276, 156), (156, 276, 281, 198), (157, 277, 282, 199), (200, 283, 277, 157), (201, 284, 278, 158), (158, 278, 283, 200), (159, 279, 284, 201), (262, 225, 285, 275), (212, 171, 287, 291), (214, 173, 289, 292), (172, 212, 291, 288), (202, 174, 293, 290), (211, 170, 286, 294), (213, 172, 288, 295), (171, 211, 294, 287), (173, 213, 295, 289), (174, 214, 292, 293), (170, 246, 296, 286), (87, 305, 297, 59), (96, 298, 301, 55), (97, 306, 302, 56), (98, 299, 303, 57), (99, 307, 304, 58), (56, 302, 298, 96), (57, 303, 306, 97), (58, 304, 299, 98), (59, 297, 307, 99), (55, 301, 300, 235)])
me_skirt_000.polygons.foreach_set('use_smooth', [True] * 280)
me_skirt_000.materials.append(mat_skirt)
me_skirt_000.materials.append(mat_inner_skirt)
me_skirt_000.use_remesh_preserve_volume = False
me_skirt_000.use_remesh_preserve_attributes = False
me_skirt_000.use_mirror_vertex_groups = False
me_skirt_000.update()
me_cylinder_001 = bpy.data.meshes.new('Cylinder.001')
me_cylinder_001.from_pydata([(0.02295, -0.09349, 1.49), (0.02364, 0.08761, 1.551), (0.06629, -0.02857, 1.576), (0.06703, 0.0104, 1.602), (0.06324, 0.05687, 1.588), (0.05329, 0.0661, 1.569), (0.06326, -0.07238, 1.532), (0.03216, -0.12, 1.21), (0.1134, -0.07856, 1.215), (0.1239, -0.04859, 1.285), (0.04138, 0.09108, 1.359), (0.04081, 0.07605, 1.553), (0.0372, -0.131, 1.278), (0.08118, 0.01172, 1.6), (0.1513, -0.04585, 1.429), (0.1313, 0.01947, 1.351), (0.05718, -0.08438, 1.519), (0.06444, -0.0515, 1.542), (0.06017, -0.1514, 1.417), (0.04283, -0.1251, 1.46), (0.03332, -0.1262, 1.245), (0.09716, -0.07574, 1.509), (0.127, -0.05074, 1.217), (0.1496, -0.07971, 1.387), (0.08752, -0.09518, 1.495), (0.142, -0.04865, 1.352), (0.09074, -0.0998, 1.212), (0.09634, -0.1031, 1.279), (0.1192, -0.04398, 1.522), (0.07956, 0.07184, 1.554), (0.08813, -0.04848, 1.541), (0.1488, -0.0216, 1.464), (0.1106, -0.04708, 1.544), (0.08042, 0.0566, 1.578), (0.105, 0.07397, 1.551), (0.1005, -0.03273, 1.58), (0.0949, 0.01148, 1.602), (0.1411, -0.08225, 1.455), (0.115, -0.07712, 1.282), (0.07889, 0.08368, 1.354), (0.1304, -0.08023, 1.353), (0.119, -0.09063, 1.481), (0.1291, -0.04384, 1.507), (0.1384, 0.02235, 1.38), (0.1472, -0.0475, 1.387), (0.1513, -0.07729, 1.424), (0.1448, -0.03584, 1.479), (0.09191, -0.06322, 1.526), (0.08362, -0.02889, 1.577), (0.07377, 0.09586, 1.51), (0.07674, 0.08545, 1.532), (0.1267, -0.07215, 1.489), (0.1442, 0.0255, 1.409), (0.1438, -0.06188, 1.463), (0.09167, -0.1291, 1.457), (0.09153, -0.1452, 1.437), (0.0665, -0.01352, 1.596), (0.09721, -0.01444, 1.594), (0.0818, -0.01235, 1.591), (0.1141, 0.01057, 1.289), (0.1128, 0.008885, 1.22), (0.1218, 0.01476, 1.321), (0.0732, 0.06815, 1.324), (0.1114, -0.07958, 1.248), (0.1214, -0.0501, 1.251), (0.1233, -0.0692, 1.185), (0.06122, 0.05205, 1.257), (0.02953, -0.1119, 1.186), (0.08584, -0.09548, 1.185), (0.139, -0.04867, 1.186), (0.1195, 0.01895, 1.184), (0.1082, 0.009929, 1.255), (0.09116, -0.1041, 1.246), (0.1017, -0.105, 1.316), (0.04131, -0.136, 1.315), (0.132, -0.04863, 1.318), (0.0875, -0.1352, 1.35), (0.1199, -0.07759, 1.317), (0.1226, -0.1405, 1.412), (0.09392, -0.1534, 1.402), (0.08552, -0.1507, 1.429), (0.1011, -0.1412, 1.442), (0.1116, -0.1369, 1.439), (0.08369, -0.155, 1.42), (0.1241, -0.1373, 1.422), (0.105, -0.1489, 1.399), (0.05126, -0.1474, 1.354), (0.0328, -0.1429, 1.435), (0.0743, -0.1379, 1.448), (0.144, -0.1111, 1.391), (0.1003, -0.1461, 1.377), (0.1196, -0.1365, 1.384), (0.1361, -0.1232, 1.423), (0.1131, -0.1074, 1.469), (0.07572, -0.1134, 1.479), (0.1132, -0.1234, 1.455), (0.147, -0.1039, 1.423), (0.06983, -0.1269, 1.277), (0.06466, -0.1537, 1.398), (0.03014, -0.1481, 1.413), (0.1154, -0.1439, 1.403), (0.129, -0.1204, 1.441), (0.1203, -0.1173, 1.357), (0.1335, -0.13, 1.402), (0.03425, -0.1478, 1.388), (0.08633, -0.1548, 1.41), (0.136, -0.1026, 1.449), (0.1201, -0.1355, 1.432), (0.06328, -0.147, 1.434), (0.1068, -0.1514, 1.422), (0.06477, -0.1221, 1.244), (0.07482, -0.1321, 1.314), (0.05907, -0.1073, 1.185), (0.06243, -0.112, 1.211), (0.07862, -0.1556, 1.381), (0.06736, 0.05694, 1.291), (0.08486, 0.04691, 1.185), (0.08152, 0.09362, 1.389), (0.06219, 0.04854, 1.22), (0.1201, 0.09511, 1.499), (0.1132, 0.08735, 1.525), (0.1495, 0.02516, 1.444), (0.1376, -0.04368, 1.494), (0.09937, 0.05818, 1.575), (0.06638, 0.03518, 1.599), (0.0808, 0.0363, 1.594), (0.09633, 0.03828, 1.593), (0.02808, -0.101, 1.483), (0.07182, -0.01229, 1.593), (0.06953, -0.07068, 1.531), (0.07075, -0.05091, 1.542), (0.06019, 0.0666, 1.563), (0.06858, 0.0564, 1.584), (0.05763, -0.09336, 1.507), (0.04561, -0.1007, 1.496), (0.07138, 0.03557, 1.598), (0.07217, -0.02828, 1.576), (0.04597, 0.07672, 1.545), (0.07203, 0.01106, 1.6), (0.06543, -0.08338, 1.518), (0.03681, 0.0741, 1.291), (0.03974, 0.08311, 1.325), (0.02529, 0.09607, 1.54), (0.04808, -0.0904, 1.508), (0.03729, -0.09524, 1.5), (0.03323, 0.06869, 1.257), (0.04233, 0.1015, 1.394), (0.03417, 0.06487, 1.221), (0.04693, 0.06463, 1.186), (0.09115, 0.03776, 1.592), (0.1227, 0.09001, 1.45), (0.09316, 0.05757, 1.575), (0.09025, 0.01185, 1.601), (0.1118, -0.04756, 1.521), (0.09455, -0.03147, 1.579), (0.1083, 0.09692, 1.5), (0.09175, -0.01361, 1.593), (0.1214, -0.05011, 1.506), (0.1495, -0.02771, 1.455), (0.09744, 0.07415, 1.551), (0.1458, -0.04384, 1.475), (0.1038, -0.04476, 1.542), (0.1339, -0.04949, 1.491), (0.1482, 0.02578, 1.434), (0.1034, 0.0886, 1.525), (0.08776, 0.03357, 1.256), (0.1091, 0.05708, 1.352), (0.1263, 0.06798, 1.411), (0.09503, 0.03749, 1.29), (0.08817, 0.02895, 1.22), (0.1004, 0.04587, 1.322), (0.1368, 0.06189, 1.435), (0.1082, 0.03087, 1.184), (0.116, 0.06361, 1.382), (0.1421, 0.05908, 1.443), (0.1185, -0.01918, 1.253), (0.1249, -0.01961, 1.219), (0.1253, -0.01869, 1.287), (0.1392, -0.02552, 1.185), (0.1317, -0.01757, 1.32), (0.1495, -0.003162, 1.452), (0.1455, -0.01445, 1.384), (0.1485, -0.004822, 1.442), (0.1479, -0.01048, 1.416), (0.1403, -0.01592, 1.351), (0.06543, -0.03999, 1.56), (0.1044, -0.04512, 1.562), (0.08639, -0.03623, 1.558), (0.07184, -0.03794, 1.558), (0.09838, -0.04271, 1.561), (0.04181, 0.1067, 1.435), (0.08777, 0.1037, 1.43), (0.1332, 0.08684, 1.456), (0.1262, 0.09886, 1.478), (0.1143, 0.1029, 1.476), (0.03706, 0.1081, 1.483), (0.07883, 0.1082, 1.475), (-0.02295, -0.09349, 1.49), (-0.02364, 0.08761, 1.551), (-0.06629, -0.02857, 1.576), (-0.06703, 0.0104, 1.602), (-0.06324, 0.05687, 1.588), (-0.05329, 0.0661, 1.569), (-0.06326, -0.07238, 1.532), (-0.03216, -0.12, 1.21), (-0.1134, -0.07856, 1.215), (-0.1239, -0.04859, 1.285), (-0.04138, 0.09108, 1.359), (-0.04081, 0.07605, 1.553), (-0.0372, -0.131, 1.278), (-0.08118, 0.01172, 1.6), (-0.1513, -0.04585, 1.429), (-0.1313, 0.01947, 1.351), (-0.05718, -0.08438, 1.519), (-0.06444, -0.0515, 1.542), (-0.06017, -0.1514, 1.417), (-0.04283, -0.1251, 1.46), (-0.03332, -0.1262, 1.245), (-0.09716, -0.07574, 1.509), (-0.127, -0.05074, 1.217), (-0.1496, -0.07971, 1.387), (-0.08752, -0.09518, 1.495), (-0.142, -0.04865, 1.352), (-0.09074, -0.0998, 1.212), (-0.09634, -0.1031, 1.279), (-0.1192, -0.04398, 1.522), (-0.07956, 0.07184, 1.554), (-0.08813, -0.04848, 1.541), (-0.1488, -0.0216, 1.464), (-0.1106, -0.04708, 1.544), (-0.08042, 0.0566, 1.578), (-0.105, 0.07397, 1.551), (-0.1005, -0.03273, 1.58), (-0.0949, 0.01148, 1.602), (-0.1411, -0.08225, 1.455), (-0.115, -0.07712, 1.282), (-0.07889, 0.08368, 1.354), (-0.1304, -0.08023, 1.353), (-0.119, -0.09063, 1.481), (-0.1291, -0.04384, 1.507), (-0.1384, 0.02235, 1.38), (-0.1472, -0.0475, 1.387), (-0.1513, -0.07729, 1.424), (-0.1448, -0.03584, 1.479), (-0.09191, -0.06322, 1.526), (-0.08362, -0.02889, 1.577), (-0.0737, 0.09587, 1.51), (-0.07674, 0.08545, 1.532), (-0.1267, -0.07215, 1.489), (-0.1442, 0.0255, 1.409), (-0.1438, -0.06188, 1.463), (-0.09167, -0.1291, 1.457), (-0.09153, -0.1452, 1.437), (-0.0665, -0.01352, 1.596), (-0.09721, -0.01444, 1.594), (-0.0818, -0.01235, 1.591), (-0.1141, 0.01057, 1.289), (-0.1128, 0.009103, 1.22), (-0.1218, 0.01476, 1.321), (-0.0732, 0.06815, 1.324), (-0.1114, -0.07958, 1.248), (-0.1214, -0.0501, 1.251), (-0.1194, -0.07408, 1.187), (-0.06113, 0.05225, 1.257), (-0.02194, -0.1137, 1.187), (-0.08113, -0.0987, 1.186), (-0.1383, -0.04994, 1.188), (-0.1273, 0.005138, 1.186), (-0.1082, 0.009929, 1.255), (-0.09116, -0.1041, 1.246), (-0.1017, -0.105, 1.316), (-0.04131, -0.136, 1.315), (-0.132, -0.04863, 1.318), (-0.0875, -0.1352, 1.35), (-0.1199, -0.07759, 1.317), (-0.1226, -0.1405, 1.412), (-0.09392, -0.1534, 1.402), (-0.08552, -0.1507, 1.429), (-0.1011, -0.1412, 1.442), (-0.1116, -0.1369, 1.439), (-0.08369, -0.155, 1.42), (-0.1241, -0.1373, 1.422), (-0.105, -0.1489, 1.399), (-0.05126, -0.1474, 1.354), (-0.0328, -0.1429, 1.435), (-0.0743, -0.1379, 1.448), (-0.144, -0.1111, 1.391), (-0.1003, -0.1461, 1.377), (-0.1196, -0.1365, 1.384), (-0.1361, -0.1232, 1.423), (-0.1131, -0.1074, 1.469), (-0.07572, -0.1134, 1.479), (-0.1132, -0.1234, 1.455), (-0.147, -0.1039, 1.423), (-0.06983, -0.1269, 1.277), (-0.06466, -0.1537, 1.398), (-0.03014, -0.1481, 1.413), (-0.1154, -0.1439, 1.403), (-0.129, -0.1204, 1.441), (-0.1203, -0.1173, 1.357), (-0.1335, -0.13, 1.402), (-0.03425, -0.1478, 1.388), (-0.08633, -0.1548, 1.41), (-0.136, -0.1026, 1.449), (-0.1201, -0.1355, 1.432), (-0.06328, -0.147, 1.434), (-0.1068, -0.1514, 1.422), (-0.06477, -0.1221, 1.244), (-0.07482, -0.1321, 1.314), (-0.05327, -0.11, 1.187), (-0.06243, -0.112, 1.211), (-0.07862, -0.1556, 1.381), (-0.06736, 0.05694, 1.291), (-0.082, 0.04792, 1.185), (-0.08152, 0.09362, 1.389), (-0.06206, 0.04867, 1.22), (-0.1201, 0.09511, 1.499), (-0.1132, 0.08735, 1.525), (-0.1495, 0.02516, 1.444), (-0.1376, -0.04368, 1.494), (-0.09937, 0.05818, 1.575), (-0.06638, 0.03518, 1.599), (-0.0808, 0.0363, 1.594), (-0.09633, 0.03828, 1.593), (-0.02808, -0.101, 1.483), (-0.07182, -0.01229, 1.593), (-0.06953, -0.07068, 1.531), (-0.07075, -0.05091, 1.542), (-0.06019, 0.0666, 1.563), (-0.06858, 0.0564, 1.584), (-0.05763, -0.09336, 1.507), (-0.04561, -0.1007, 1.496), (-0.07138, 0.03557, 1.598), (-0.07217, -0.02828, 1.576), (-0.04597, 0.07672, 1.545), (-0.07203, 0.01106, 1.6), (-0.06543, -0.08338, 1.518), (-0.03679, 0.07428, 1.291), (-0.03974, 0.08311, 1.325), (-0.02529, 0.09607, 1.54), (-0.04808, -0.0904, 1.508), (-0.03729, -0.09524, 1.5), (-0.03313, 0.06876, 1.257), (-0.04233, 0.1015, 1.394), (-0.03403, 0.06491, 1.221), (-0.04086, 0.06639, 1.186), (-0.09115, 0.03776, 1.592), (-0.1227, 0.09001, 1.45), (-0.09316, 0.05757, 1.575), (-0.0903, 0.01185, 1.601), (-0.1118, -0.04756, 1.521), (-0.09455, -0.03147, 1.579), (-0.1083, 0.09692, 1.5), (-0.09175, -0.01361, 1.593), (-0.1214, -0.05011, 1.506), (-0.1495, -0.02771, 1.455), (-0.09744, 0.07415, 1.551), (-0.1458, -0.04384, 1.475), (-0.1038, -0.04476, 1.542), (-0.1339, -0.04949, 1.491), (-0.1482, 0.02578, 1.434), (-0.1034, 0.0886, 1.525), (-0.08772, 0.03393, 1.256), (-0.1091, 0.05708, 1.352), (-0.1263, 0.06798, 1.411), (-0.09503, 0.03749, 1.29), (-0.08809, 0.02926, 1.22), (-0.1004, 0.04587, 1.322), (-0.1368, 0.06189, 1.435), (-0.105, 0.03312, 1.185), (-0.116, 0.06361, 1.382), (-0.1421, 0.05908, 1.443), (-0.1185, -0.01918, 1.253), (-0.1249, -0.01961, 1.219), (-0.1253, -0.01869, 1.287), (-0.1383, -0.02676, 1.187), (-0.1317, -0.01757, 1.32), (-0.1495, -0.003162, 1.452), (-0.1455, -0.01445, 1.384), (-0.1485, -0.004822, 1.442), (-0.1479, -0.01048, 1.416), (-0.1403, -0.01592, 1.351), (-0.06543, -0.03999, 1.56), (-0.1043, -0.04512, 1.562), (-0.08639, -0.03623, 1.558), (-0.07184, -0.03794, 1.558), (-0.09838, -0.04271, 1.561), (-0.04187, 0.1067, 1.435), (-0.08777, 0.1037, 1.43), (-0.1332, 0.08684, 1.456), (-0.1262, 0.09886, 1.478), (-0.1143, 0.1029, 1.476), (-0.03706, 0.1081, 1.483), (-0.07883, 0.1082, 1.475), (0.0, 0.08955, 1.547), (7.13e-05, 0.06543, 1.221), (0.0, 0.09505, 1.36), (0.0, 0.07726, 1.292), (0.0, 0.1049, 1.396), (0.00385, -0.1151, 1.186), (5.549e-05, 0.07359, 1.257), (0.00385, 0.06398, 1.185), (0.0, 0.08212, 1.327), (0.0, -0.1475, 1.412), (0.0, -0.1326, 1.318), (0.0, -0.1399, 1.357), (0.0, -0.09014, 1.484), (0.0, -0.1234, 1.453), (0.0, -0.1319, 1.281), (0.0, -0.1239, 1.21), (0.0, -0.1271, 1.245), (0.0, -0.1411, 1.432), (0.0, -0.1448, 1.389), (0.0, -0.09725, 1.475), (0.0, 0.09481, 1.537), (0.0, 0.1135, 1.437), (0.0, 0.1085, 1.485)], [], [(413, 127, 0, 406), (139, 21, 47, 129), (129, 47, 30, 130), (65, 69, 22, 8), (156, 57, 36, 152), (178, 70, 60, 176), (132, 33, 29, 131), (72, 63, 38, 27), (112, 68, 26, 113), (133, 24, 21, 139), (110, 72, 27, 97), (37, 53, 51, 41), (399, 67, 7, 409), (68, 65, 8, 26), (40, 25, 44, 23), (114, 98, 104, 86), (188, 187, 48, 136), (153, 28, 32, 161), (189, 186, 35, 154), (157, 42, 28, 153), (51, 21, 24, 41), (128, 58, 13, 138), (131, 29, 50, 137), (135, 125, 33, 132), (66, 145, 140, 115), (154, 35, 57, 156), (136, 48, 58, 128), (63, 64, 9, 38), (158, 31, 46, 160), (77, 75, 25, 40), (45, 23, 44, 14), (14, 53, 37, 45), (179, 61, 15, 184), (176, 60, 71, 175), (26, 8, 63, 72), (8, 22, 64, 63), (113, 26, 72, 110), (168, 115, 62, 170), (183, 52, 163, 182), (165, 66, 115, 168), (27, 38, 77, 73), (118, 147, 145, 66), (181, 43, 52, 183), (38, 9, 75, 77), (177, 59, 61, 179), (111, 76, 86, 74), (89, 23, 45, 96), (90, 114, 86, 76), (405, 86, 104, 412), (91, 90, 76, 102), (102, 40, 23, 89), (166, 39, 117, 173), (97, 111, 74, 12), (73, 77, 40, 102), (18, 108, 87, 99), (45, 37, 106, 96), (88, 54, 94, 19), (41, 24, 94, 93), (78, 100, 91, 103), (105, 83, 18, 98), (84, 78, 103, 92), (107, 84, 92, 101), (81, 82, 95, 54), (95, 101, 106, 93), (80, 55, 88, 108), (82, 107, 101, 95), (175, 71, 59, 177), (108, 88, 19, 87), (404, 74, 86, 405), (93, 106, 37, 41), (54, 95, 93, 94), (101, 92, 96, 106), (92, 103, 89, 96), (98, 18, 99, 104), (411, 87, 19, 407), (412, 104, 99, 403), (103, 91, 102, 89), (403, 99, 87, 411), (184, 15, 43, 181), (171, 163, 52, 167), (170, 62, 39, 166), (62, 141, 10, 39), (55, 81, 54, 88), (111, 73, 102, 76), (172, 116, 118, 169), (169, 118, 66, 165), (39, 10, 146, 117), (97, 27, 73, 111), (143, 133, 139, 16), (142, 414, 394, 1), (182, 163, 121, 180), (149, 126, 123, 151), (162, 157, 21, 51), (164, 120, 119, 155), (159, 34, 120, 164), (151, 123, 34, 159), (160, 162, 51, 53), (67, 112, 113, 7), (7, 113, 110, 20), (409, 7, 20, 410), (408, 12, 74, 404), (20, 110, 97, 12), (138, 13, 125, 135), (152, 36, 126, 149), (407, 19, 127, 413), (127, 19, 94, 134), (410, 20, 12, 408), (4, 132, 131, 5), (56, 128, 138, 3), (16, 139, 129, 6), (134, 133, 143, 144), (185, 188, 136, 2), (6, 129, 130, 17), (5, 131, 137, 11), (124, 135, 132, 4), (2, 136, 128, 56), (127, 134, 144, 0), (3, 138, 135, 124), (134, 94, 24, 133), (195, 416, 414, 142), (116, 148, 147, 118), (194, 196, 49, 155), (115, 140, 141, 62), (193, 194, 155, 119), (125, 149, 151, 33), (83, 80, 108, 18), (48, 154, 156, 58), (58, 156, 152, 13), (14, 158, 160, 53), (187, 189, 154, 48), (29, 159, 164, 50), (100, 85, 90, 91), (46, 122, 162, 160), (33, 151, 159, 29), (13, 152, 149, 125), (47, 153, 161, 30), (50, 164, 155, 49), (21, 157, 153, 47), (122, 42, 157, 162), (85, 79, 114, 90), (79, 105, 98, 114), (137, 50, 49, 142), (148, 401, 395, 147), (147, 395, 400, 145), (140, 397, 402, 141), (11, 137, 142, 1), (145, 400, 397, 140), (10, 396, 398, 146), (141, 402, 396, 10), (174, 121, 163, 171), (100, 109, 85), (82, 109, 107), (81, 109, 82), (55, 109, 81), (85, 109, 79), (107, 109, 84), (80, 109, 55), (105, 109, 83), (78, 109, 100), (79, 109, 105), (84, 109, 78), (83, 109, 80), (59, 168, 170, 61), (71, 165, 168, 59), (15, 166, 173, 43), (61, 170, 166, 15), (70, 172, 169, 60), (60, 169, 165, 71), (43, 173, 167, 52), (69, 178, 176, 22), (75, 179, 184, 25), (22, 176, 175, 64), (14, 183, 182, 158), (44, 181, 183, 14), (9, 177, 179, 75), (64, 175, 177, 9), (25, 184, 181, 44), (158, 182, 180, 31), (130, 30, 187, 188), (161, 32, 186, 189), (17, 130, 188, 185), (30, 161, 189, 187), (196, 191, 190, 195), (190, 415, 416, 195), (49, 196, 195, 142), (190, 146, 398, 415), (150, 171, 167, 191), (191, 117, 146, 190), (173, 117, 191, 167), (192, 150, 194, 193), (192, 174, 171, 150), (150, 191, 196, 194), (413, 406, 197, 324), (336, 326, 244, 218), (326, 327, 227, 244), (262, 205, 219, 266), (353, 349, 233, 254), (375, 373, 257, 267), (329, 328, 226, 230), (269, 224, 235, 260), (309, 310, 223, 265), (330, 336, 218, 221), (307, 294, 224, 269), (234, 238, 248, 250), (399, 409, 204, 264), (265, 223, 205, 262), (237, 220, 241, 222), (311, 283, 301, 295), (385, 333, 245, 384), (350, 358, 229, 225), (386, 351, 232, 383), (354, 350, 225, 239), (248, 238, 221, 218), (325, 335, 210, 255), (328, 334, 247, 226), (332, 329, 230, 322), (263, 312, 337, 342), (351, 353, 254, 232), (333, 325, 255, 245), (260, 235, 206, 261), (355, 357, 243, 228), (274, 237, 222, 272), (242, 211, 241, 220), (211, 242, 234, 250), (376, 381, 212, 258), (373, 372, 268, 257), (223, 269, 260, 205), (205, 260, 261, 219), (310, 307, 269, 223), (365, 367, 259, 312), (380, 379, 360, 249), (362, 365, 312, 263), (224, 270, 274, 235), (315, 263, 342, 344), (378, 380, 249, 240), (235, 274, 272, 206), (374, 376, 258, 256), (308, 271, 283, 273), (286, 293, 242, 220), (287, 273, 283, 311), (405, 412, 301, 283), (288, 299, 273, 287), (299, 286, 220, 237), (363, 370, 314, 236), (294, 209, 271, 308), (270, 299, 237, 274), (215, 296, 284, 305), (242, 293, 303, 234), (285, 216, 291, 251), (238, 290, 291, 221), (275, 300, 288, 297), (302, 295, 215, 280), (281, 289, 300, 275), (304, 298, 289, 281), (278, 251, 292, 279), (292, 290, 303, 298), (277, 305, 285, 252), (279, 292, 298, 304), (372, 374, 256, 268), (305, 284, 216, 285), (404, 405, 283, 271), (290, 238, 234, 303), (251, 291, 290, 292), (298, 303, 293, 289), (289, 293, 286, 300), (295, 301, 296, 215), (411, 407, 216, 284), (412, 403, 296, 301), (300, 286, 299, 288), (403, 411, 284, 296), (381, 378, 240, 212), (368, 364, 249, 360), (367, 363, 236, 259), (259, 236, 207, 338), (252, 285, 251, 278), (308, 273, 299, 270), (369, 366, 315, 313), (366, 362, 263, 315), (236, 314, 343, 207), (294, 308, 270, 224), (340, 213, 336, 330), (339, 198, 394, 414), (379, 377, 318, 360), (346, 348, 320, 323), (359, 248, 218, 354), (361, 352, 316, 317), (356, 361, 317, 231), (348, 356, 231, 320), (357, 250, 248, 359), (264, 204, 310, 309), (204, 217, 307, 310), (409, 410, 217, 204), (408, 404, 271, 209), (217, 209, 294, 307), (335, 332, 322, 210), (349, 346, 323, 233), (407, 413, 324, 216), (324, 331, 291, 216), (410, 408, 209, 217), (201, 202, 328, 329), (253, 200, 335, 325), (213, 203, 326, 336), (331, 341, 340, 330), (382, 199, 333, 385), (203, 214, 327, 326), (202, 208, 334, 328), (321, 201, 329, 332), (199, 253, 325, 333), (324, 197, 341, 331), (200, 321, 332, 335), (331, 330, 221, 291), (392, 339, 414, 416), (313, 315, 344, 345), (391, 352, 246, 393), (312, 259, 338, 337), (390, 316, 352, 391), (322, 230, 348, 346), (280, 215, 305, 277), (245, 255, 353, 351), (255, 210, 349, 353), (211, 250, 357, 355), (384, 245, 351, 386), (226, 247, 361, 356), (297, 288, 287, 282), (243, 357, 359, 319), (230, 226, 356, 348), (210, 322, 346, 349), (244, 227, 358, 350), (247, 246, 352, 361), (218, 244, 350, 354), (319, 359, 354, 239), (282, 287, 311, 276), (276, 311, 295, 302), (334, 339, 246, 247), (345, 344, 395, 401), (344, 342, 400, 395), (337, 338, 402, 397), (208, 198, 339, 334), (342, 337, 397, 400), (207, 343, 398, 396), (338, 207, 396, 402), (371, 368, 360, 318), (297, 282, 306), (279, 304, 306), (278, 279, 306), (252, 278, 306), (282, 276, 306), (304, 281, 306), (277, 252, 306), (302, 280, 306), (275, 297, 306), (276, 302, 306), (281, 275, 306), (280, 277, 306), (256, 258, 367, 365), (268, 256, 365, 362), (212, 240, 370, 363), (258, 212, 363, 367), (267, 257, 366, 369), (257, 268, 362, 366), (240, 249, 364, 370), (266, 219, 373, 375), (272, 222, 381, 376), (219, 261, 372, 373), (211, 355, 379, 380), (241, 211, 380, 378), (206, 272, 376, 374), (261, 206, 374, 372), (222, 241, 378, 381), (355, 228, 377, 379), (327, 385, 384, 227), (358, 386, 383, 229), (214, 382, 385, 327), (227, 384, 386, 358), (393, 392, 387, 388), (387, 392, 416, 415), (246, 339, 392, 393), (387, 415, 398, 343), (347, 388, 364, 368), (388, 387, 343, 314), (370, 364, 388, 314), (389, 390, 391, 347), (389, 347, 368, 371), (347, 391, 393, 388)])
me_cylinder_001.polygons.foreach_set('use_smooth', [True] * 384)
me_cylinder_001.polygons.foreach_set('material_index', [1, 0, 0, 0, 1, 0, 0, 0, 0, 0, 0, 0, 0, 0, 0, 0, 0, 1, 1, 1, 0, 0, 0, 0, 0, 1, 0, 0, 1, 0, 0, 0, 0, 0, 0, 0, 0, 0, 0, 0, 0, 0, 0, 0, 0, 0, 0, 0, 0, 0, 0, 0, 0, 0, 0, 0, 0, 0, 0, 0, 0, 0, 0, 0, 0, 0, 0, 0, 0, 0, 0, 0, 0, 0, 0, 0, 0, 0, 0, 0, 0, 0, 0, 0, 0, 0, 0, 0, 1, 1, 1, 1, 0, 1, 1, 1, 0, 0, 0, 0, 0, 0, 0, 1, 0, 0, 0, 1, 1, 1, 1, 1, 1, 1, 1, 1, 1, 1, 0, 0, 0, 0, 0, 1, 0, 0, 0, 0, 0, 0, 0, 0, 1, 0, 0, 0, 0, 0, 1, 0, 0, 0, 0, 0, 0, 1, 0, 0, 0, 1, 0, 0, 0, 0, 0, 0, 0, 0, 0, 0, 0, 0, 0, 0, 0, 0, 0, 0, 0, 0, 0, 0, 0, 0, 0, 0, 0, 1, 0, 1, 1, 0, 0, 0, 0, 0, 0, 0, 0, 1, 1, 0, 1, 0, 0, 0, 1, 0, 0, 0, 0, 0, 0, 0, 0, 0, 0, 0, 0, 1, 1, 1, 0, 0, 0, 0, 0, 1, 0, 0, 1, 0, 0, 0, 0, 0, 0, 0, 0, 0, 0, 0, 0, 0, 0, 0, 0, 0, 0, 0, 0, 0, 0, 0, 0, 0, 0, 0, 0, 0, 0, 0, 0, 0, 0, 0, 0, 0, 0, 0, 0, 0, 0, 0, 0, 0, 0, 0, 0, 0, 0, 0, 0, 0, 0, 0, 0, 0, 0, 0, 1, 1, 1, 1, 0, 1, 1, 1, 0, 0, 0, 0, 0, 0, 0, 1, 0, 0, 0, 1, 1, 1, 1, 1, 1, 1, 1, 1, 1, 1, 0, 0, 0, 0, 0, 1, 0, 0, 0, 0, 0, 0, 0, 0, 1, 0, 0, 0, 0, 0, 1, 0, 0, 0, 0, 0, 0, 1, 0, 0, 0, 1, 0, 0, 0, 0, 0, 0, 0, 0, 0, 0, 0, 0, 0, 0, 0, 0, 0, 0, 0, 0, 0, 0, 0, 0, 0, 0, 0, 1, 0, 1, 1, 0, 0, 0, 0, 0, 0, 0, 0, 1, 1, 0])
_k = {(0, 406): 1.0, (2, 56): 1.0, (3, 124): 1.0, (4, 5): 1.0, (6, 17): 1.0, (5, 11): 1.0, (6, 16): 1.0, (1, 394): 1.0, (2, 185): 1.0, (28, 32): 1.0, (35, 57): 1.0, (32, 186): 1.0, (28, 42): 1.0, (3, 56): 1.0, (36, 57): 1.0, (31, 46): 1.0, (119, 193): 1.0, (119, 120): 1.0, (34, 123): 1.0, (36, 126): 1.0, (34, 120): 1.0, (42, 122): 1.0, (31, 180): 1.0, (46, 122): 1.0, (4, 124): 1.0, (123, 126): 1.0, (16, 143): 1.0, (1, 11): 1.0, (121, 174): 1.0, (121, 180): 1.0, (17, 185): 1.0, (35, 186): 1.0, (192, 193): 1.0, (174, 192): 1.0, (197, 406): 1.0, (199, 253): 1.0, (200, 321): 1.0, (201, 202): 1.0, (203, 214): 1.0, (202, 208): 1.0, (203, 213): 1.0, (198, 394): 1.0, (199, 382): 1.0, (225, 229): 1.0, (232, 254): 1.0, (229, 383): 1.0, (225, 239): 1.0, (200, 253): 1.0, (233, 254): 1.0, (228, 243): 1.0, (316, 390): 1.0, (316, 317): 1.0, (231, 320): 1.0, (233, 323): 1.0, (231, 317): 1.0, (239, 319): 1.0, (228, 377): 1.0, (243, 319): 1.0, (201, 321): 1.0, (320, 323): 1.0, (213, 340): 1.0, (198, 208): 1.0, (318, 371): 1.0, (318, 377): 1.0, (214, 382): 1.0, (232, 383): 1.0, (389, 390): 1.0, (371, 389): 1.0}
me_cylinder_001.attributes.new('crease_edge', 'FLOAT', 'EDGE').data.foreach_set('value', [_k.get((min(e.vertices), max(e.vertices)), 0.0) for e in me_cylinder_001.edges])
me_cylinder_001.materials.append(mat_tank_top)
me_cylinder_001.materials.append(mat_tank_top_seams)
me_cylinder_001.use_remesh_preserve_volume = False
me_cylinder_001.use_remesh_preserve_attributes = False
me_cylinder_001.use_mirror_x = True
me_cylinder_001.use_mirror_vertex_groups = False
me_cylinder_001.update()

# ---- objects
ob_boots = bpy.data.objects.new('Boots', me_cube_001)
ob_skirt = bpy.data.objects.new('Skirt', me_skirt_000)
ob_tank_top = bpy.data.objects.new('Tank-Top', me_cylinder_001)
ob_camera = bpy.data.objects.new('Camera', cam_camera)

# ---- transforms, parenting, visibility, modifiers, constraints
ob_boots.location = (0.0, 0.0, 0.0)
ob_boots.lineart.crease_threshold = 0.0
_m = ob_boots.modifiers.new('EdgeSplit', 'EDGE_SPLIT')
_m.use_edge_angle = False
ob_skirt.location = (0.0, 0.0, 0.0)
ob_skirt.lineart.crease_threshold = 0.0
ob_tank_top.location = (0.0, 0.0, 0.0)
ob_tank_top.lineart.crease_threshold = 0.0
ob_tank_top.use_mesh_mirror_x = True
ob_camera.location = (0.6095, -6.379, 5.115)
ob_camera.rotation_euler = (0.9878, 0.0537, 0.0732)
ob_camera.lineart.crease_threshold = 0.0

# ---- collection membership
col_collection.objects.link(ob_boots)
col_collection.objects.link(ob_skirt)
col_collection.objects.link(ob_tank_top)
col_collection.objects.link(ob_camera)

# ---- scene / render settings (as saved in the file)
scene.camera = ob_camera
scene.frame_start = 1; scene.frame_end = 48; scene.frame_set(0)
scene.render.engine = 'BLENDER_EEVEE_NEXT'
scene.render.image_settings.color_mode = 'RGB'
scene.render.image_settings.compression = 90
scene.render.resolution_percentage = 50
scene.render.dither_intensity = 0.0
scene.render.bake_margin = 2
scene.render.bake_bias = 0.0
scene.cycles.use_denoising = False
scene.cycles.samples = 200
scene.cycles.sampling_pattern = 'TABULATED_SOBOL'
scene.cycles.light_sampling_threshold = 0.0
scene.cycles.use_adaptive_sampling = False
scene.cycles.use_light_tree = False
scene.cycles.blur_glossy = 0.0
scene.cycles.pixel_filter_type = 'GAUSSIAN'
scene.cycles.sample_clamp_indirect = 0.0
scene.view_settings.view_transform = 'Standard'
bpy.context.view_layer.update()

# ---- added for rendering (the .blend has no usable light): sun
light_auto_sun = bpy.data.lights.new('AutoSun', 'SUN')
light_auto_sun.energy = 3.0
light_auto_sun.angle = 0.0523599
ob_auto_sun = bpy.data.objects.new('AutoSun', light_auto_sun)
scene.collection.objects.link(ob_auto_sun)
ob_auto_sun.rotation_euler = (0.872665, 0.174533, 0.523599)
bpy.context.view_layer.update()
